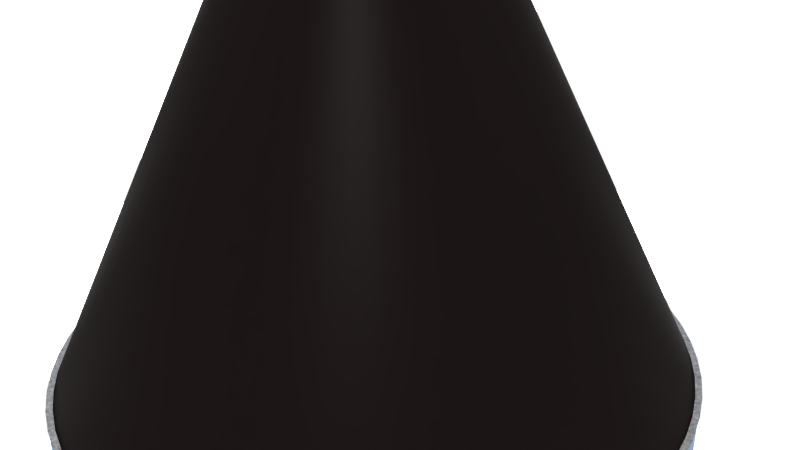 # Source: HydrospringRubber.blend  (saved by Blender 2.72.0; exported with 4.5.12 LTS)
import bpy
from mathutils import Matrix  # noqa: F401  (used for matrix-valued properties, if any)

bpy.ops.wm.read_factory_settings(use_empty=True)
scene = bpy.context.scene
scene.name = 'Scene'

# ---- collections
col_collection_1 = bpy.data.collections.new('Collection 1'); scene.collection.children.link(col_collection_1)

# ---- materials (node trees are filled in below, after node groups)
mat_material_rubber = bpy.data.materials.new('Material.rubber')
mat_material_rubber.alpha_threshold = 0.0
mat_material_rubber.roughness = 0.5
mat_material_roughsteel_000 = bpy.data.materials.new('Material.Roughsteel.000')
mat_material_roughsteel_000.alpha_threshold = 0.0
mat_material_roughsteel_000.roughness = 0.5

# ---- material node trees
mat_material_rubber.use_nodes = True; mat_material_rubber.node_tree.nodes.clear()
_N = mat_material_rubber.node_tree.nodes; _L = mat_material_rubber.node_tree.links
n0 = _N.new('ShaderNodeMixShader'); n0.name = 'Mix Shader.001'; n0.location = (172, 269)
n1 = _N.new('ShaderNodeBsdfSheen'); n1.name = 'Velvet BSDF'; n1.location = (-172, 139)
n1.distribution = 'ASHIKHMIN'
n1.inputs[1].default_value = 1.0
n2 = _N.new('ShaderNodeFresnel'); n2.name = 'Fresnel'; n2.location = (-168, 408)
n2.inputs[0].default_value = 1.52
n3 = _N.new('ShaderNodeOutputMaterial'); n3.name = 'Material Output'; n3.location = (686, 295)
n4 = _N.new('ShaderNodeMixShader'); n4.name = 'Mix Shader'; n4.location = (429, 296)
n5 = _N.new('ShaderNodeBsdfDiffuse'); n5.name = 'Diffuse BSDF'; n5.location = (-176, 287)
n6 = _N.new('ShaderNodeRGB'); n6.name = 'RGB'; n6.location = (-872, 258)
n6.outputs[0].default_value = (0.002738, 0.001627, 0.001627, 1.0)
n7 = _N.new('ShaderNodeBsdfAnisotropic'); n7.name = 'Glossy BSDF'; n7.location = (-157, -64)
n7.distribution = 'BECKMANN'
n7.inputs[1].default_value = 0.3873
n8 = _N.new('ShaderNodeMix'); n8.name = 'Mix'; n8.location = (-432, 29)
n8.data_type = 'RGBA'
n8.inputs[0].default_value = 0.04545
_L.new(n5.outputs[0], n0.inputs[1])
_L.new(n0.outputs[0], n4.inputs[1])
_L.new(n1.outputs[0], n0.inputs[2])
_L.new(n2.outputs[0], n0.inputs[0])
_L.new(n2.outputs[0], n4.inputs[0])
_L.new(n4.outputs[0], n3.inputs[0])
_L.new(n7.outputs[0], n4.inputs[2])
_L.new(n6.outputs[0], n1.inputs[0])
_L.new(n6.outputs[0], n5.inputs[0])
_L.new(n6.outputs[0], n8.inputs[6])
_L.new(n8.outputs[2], n7.inputs[0])
n3.is_active_output = True
mat_material_roughsteel_000.use_nodes = True; mat_material_roughsteel_000.node_tree.nodes.clear()
_N = mat_material_roughsteel_000.node_tree.nodes; _L = mat_material_roughsteel_000.node_tree.links
n0 = _N.new('ShaderNodeBsdfAnisotropic'); n0.name = 'Glossy BSDF.001'; n0.location = (487, 100)
n0.distribution = 'GGX'
n0.inputs[0].default_value = (0.4239, 0.6218, 1.0, 1.0)
n0.inputs[1].default_value = 0.0
n1 = _N.new('ShaderNodeLayerWeight'); n1.name = 'Layer Weight'; n1.location = (468, 471)
n1.inputs[0].default_value = 0.1
n2 = _N.new('ShaderNodeTexCoord'); n2.name = 'Texture Coordinate'; n2.location = (-974, 205)
n3 = _N.new('ShaderNodeTexNoise'); n3.name = 'Noise Texture'; n3.location = (-349, 280)
n3.inputs[2].default_value = 50.0
n3.inputs[3].default_value = 20.0
n4 = _N.new('ShaderNodeMapping'); n4.name = 'Mapping'; n4.location = (-752, 308)
n4.inputs[3].default_value = (1.0, 11.0, 1.0)
n5 = _N.new('ShaderNodeRGBToBW'); n5.name = 'RGB to BW'; n5.location = (-146, 287)
n6 = _N.new('ShaderNodeOutputMaterial'); n6.name = 'Material Output'; n6.location = (887, 293)
n7 = _N.new('ShaderNodeMixShader'); n7.name = 'Mix Shader'; n7.location = (672, 328)
n8 = _N.new('ShaderNodeValToRGB'); n8.name = 'ColorRamp'; n8.location = (92, 381)
n8.color_ramp.interpolation = 'EASE'
while len(n8.color_ramp.elements) > 1: n8.color_ramp.elements.remove(n8.color_ramp.elements[-1])
n8.color_ramp.elements[0].position = 0.0; n8.color_ramp.elements[0].color = (0.0, 0.0, 0.0, 1.0)
_e = n8.color_ramp.elements.new(1.0); _e.color = (0.2182, 0.2182, 0.2182, 1.0)
n9 = _N.new('ShaderNodeBsdfAnisotropic'); n9.name = 'Glossy BSDF'; n9.location = (392, 324)
n9.distribution = 'BECKMANN'
n9.inputs[1].default_value = 0.3162
_L.new(n3.outputs[1], n5.inputs[0])
_L.new(n2.outputs[0], n4.inputs[0])
_L.new(n4.outputs[0], n3.inputs[0])
_L.new(n5.outputs[0], n8.inputs[0])
_L.new(n1.outputs[0], n7.inputs[0])
_L.new(n0.outputs[0], n7.inputs[2])
_L.new(n8.outputs[0], n9.inputs[0])
_L.new(n7.outputs[0], n6.inputs[0])
_L.new(n9.outputs[0], n7.inputs[1])
n6.is_active_output = True

# ---- world
world_world = bpy.data.worlds.new('World'); scene.world = world_world
world_world.use_nodes = True; world_world.node_tree.nodes.clear()
_N = world_world.node_tree.nodes; _L = world_world.node_tree.links
n0 = _N.new('ShaderNodeOutputWorld'); n0.name = 'World Output'; n0.location = (300, 300)
n1 = _N.new('ShaderNodeBackground'); n1.name = 'Background'; n1.location = (10, 300)
n1.inputs[1].default_value = 5.0
n2 = _N.new('ShaderNodeTexChecker'); n2.name = 'Checker Texture'; n2.location = (-180, 300)
_L.new(n1.outputs[0], n0.inputs[0])
_L.new(n2.outputs[0], n1.inputs[0])
n0.is_active_output = True
world_world.color = (0.05088, 0.05088, 0.05088)
world_world.use_sun_shadow = False
world_world.sun_shadow_jitter_overblur = 0.0
world_world.cycles.sampling_method = 'MANUAL'
world_world.cycles.sample_map_resolution = 256

# ---- cameras
cam_camera = bpy.data.cameras.new('Camera')
cam_camera.clip_end = 100.0
cam_camera.lens = 35.0
cam_camera.sensor_width = 32.0
cam_camera.sensor_height = 18.0
cam_camera.ortho_scale = 7.314
cam_camera.dof.focus_distance = 0.0

# ---- meshes
me_nut_001 = bpy.data.meshes.new('Nut.001')
me_nut_001.from_pydata([(0.0, 0.6975, 1.2), (0.1211, 0.6869, 1.2), (0.2386, 0.6554, 1.2), (0.3487, 0.6041, 1.2), (0.4483, 0.5343, 1.2), (0.5343, 0.4483, 1.2), (0.6041, 0.3487, 1.2), (0.6554, 0.2386, 1.2), (0.6869, 0.1211, 1.2), (0.6975, 4.271e-17, 1.2), (0.6869, -0.1211, 1.2), (0.6554, -0.2386, 1.2), (0.6041, -0.3487, 1.2), (0.5343, -0.4483, 1.2), (0.4483, -0.5343, 1.2), (0.3487, -0.6041, 1.2), (0.2386, -0.6554, 1.2), (0.1211, -0.6869, 1.2), (8.542e-17, -0.6975, 1.2), (-0.1211, -0.6869, 1.2), (-0.2386, -0.6554, 1.2), (-0.3487, -0.6041, 1.2), (-0.4483, -0.5343, 1.2), (-0.5343, -0.4483, 1.2), (-0.6041, -0.3487, 1.2), (-0.6554, -0.2386, 1.2), (-0.6869, -0.1211, 1.2), (-0.6975, -1.281e-16, 1.2), (-0.6869, 0.1211, 1.2), (-0.6554, 0.2386, 1.2), (-0.6041, 0.3487, 1.2), (-0.5343, 0.4483, 1.2), (-0.4483, 0.5343, 1.2), (-0.3487, 0.6041, 1.197), (-0.3487, 0.6041, 1.2), (-0.2386, 0.6554, 1.193), (-0.2386, 0.6554, 1.2), (-0.1211, 0.6869, 1.189), (-0.1211, 0.6869, 1.2), (-1.708e-16, 0.6975, 1.185), (0.1206, 0.6842, 1.2), (0.2367, 0.6503, 1.2), (0.3446, 0.5969, 1.2), (0.4413, 0.5259, 1.2), (0.5238, 0.4395, 1.2), (0.5897, 0.3405, 1.2), (0.6373, 0.232, 1.2), (0.6652, 0.1173, 1.2), (0.6727, 4.119e-17, 1.2), (0.6598, -0.1163, 1.2), (0.627, -0.2282, 1.2), (0.5754, -0.3322, 1.2), (0.5069, -0.4253, 1.2), (0.4235, -0.5048, 1.2), (0.3281, -0.5683, 1.2), (0.2235, -0.614, 1.2), (0.113, -0.6408, 1.2), (7.935e-17, -0.6479, 1.2), (-0.112, -0.6353, 1.196), (-0.2197, -0.6037, 1.192), (-0.3198, -0.5539, 1.188), (-0.4094, -0.4879, 1.183), (-0.4858, -0.4076, 1.179), (-0.5468, -0.3157, 1.175), (-0.5907, -0.215, 1.171), (-0.6164, -0.1087, 1.167), (-0.6231, -1.145e-16, 1.163), (-0.6109, 0.1077, 1.158), (-0.5804, 0.2112, 1.154), (-0.5325, 0.3074, 1.15), (-0.4689, 0.3934, 1.146), (-0.3917, 0.4668, 1.142), (-0.3033, 0.5253, 1.138), (-0.2065, 0.5674, 1.133), (-0.1044, 0.5919, 1.129), (-1.465e-16, 0.5983, 1.125), (0.3281, -0.5683, 1.197), (0.2235, -0.614, 1.193), (0.113, -0.6408, 1.189), (7.935e-17, -0.6479, 1.185), (-0.112, -0.6353, 1.181), (-0.2197, -0.6037, 1.177), (-0.3198, -0.5539, 1.173), (-0.4094, -0.4879, 1.168), (-0.4858, -0.4076, 1.164), (-0.5468, -0.3157, 1.16), (-0.5907, -0.215, 1.156), (-0.6164, -0.1087, 1.152), (-0.6231, -1.145e-16, 1.148), (-0.6109, 0.1077, 1.143), (-0.5804, 0.2112, 1.139), (-0.5325, 0.3074, 1.135), (-0.4689, 0.3934, 1.131), (-0.3917, 0.4668, 1.127), (-0.3033, 0.5253, 1.122), (-0.2065, 0.5674, 1.118), (-0.1044, 0.5919, 1.114), (-1.465e-16, 0.5983, 1.11), (0.1211, 0.6869, 1.196), (0.2386, 0.6554, 1.192), (0.3487, 0.6041, 1.188), (0.4483, 0.5343, 1.183), (0.5343, 0.4483, 1.179), (0.6041, 0.3487, 1.175), (0.6554, 0.2386, 1.171), (0.6869, 0.1211, 1.167), (0.6975, 4.271e-17, 1.163), (0.6869, -0.1211, 1.158), (0.6554, -0.2386, 1.154), (0.6041, -0.3487, 1.15), (0.5343, -0.4483, 1.146), (0.4483, -0.5343, 1.142), (0.3487, -0.6041, 1.138), (0.2386, -0.6554, 1.133), (0.1211, -0.6869, 1.129), (8.542e-17, -0.6975, 1.125), (-0.1211, -0.6869, 1.121), (-0.2386, -0.6554, 1.117), (-0.3487, -0.6041, 1.112), (-0.4483, -0.5343, 1.108), (-0.5343, -0.4483, 1.104), (-0.6041, -0.3487, 1.1), (-0.6554, -0.2386, 1.096), (-0.6869, -0.1211, 1.092), (-0.6975, -1.281e-16, 1.087), (-0.6869, 0.1211, 1.083), (-0.6554, 0.2386, 1.079), (-0.6041, 0.3487, 1.075), (-0.5343, 0.4483, 1.071), (-0.4483, 0.5343, 1.067), (-0.3487, 0.6041, 1.062), (-0.2386, 0.6554, 1.058), (-0.1211, 0.6869, 1.054), (-1.708e-16, 0.6975, 1.05), (0.1211, 0.6869, 1.181), (0.2386, 0.6554, 1.177), (0.3487, 0.6041, 1.173), (0.4483, 0.5343, 1.168), (0.5343, 0.4483, 1.164), (0.6041, 0.3487, 1.16), (0.6554, 0.2386, 1.156), (0.6869, 0.1211, 1.152), (0.6975, 4.271e-17, 1.148), (0.6869, -0.1211, 1.143), (0.6554, -0.2386, 1.139), (0.6041, -0.3487, 1.135), (0.5343, -0.4483, 1.131), (0.4483, -0.5343, 1.127), (0.3487, -0.6041, 1.122), (0.2386, -0.6554, 1.118), (0.1211, -0.6869, 1.114), (8.542e-17, -0.6975, 1.11), (-0.1211, -0.6869, 1.106), (-0.2386, -0.6554, 1.102), (-0.3487, -0.6041, 1.097), (-0.4483, -0.5343, 1.093), (-0.5343, -0.4483, 1.089), (-0.6041, -0.3487, 1.085), (-0.6554, -0.2386, 1.081), (-0.6869, -0.1211, 1.077), (-0.6975, -1.281e-16, 1.072), (-0.6869, 0.1211, 1.068), (-0.6554, 0.2386, 1.064), (-0.6041, 0.3487, 1.06), (-0.5343, 0.4483, 1.056), (-0.4483, 0.5343, 1.052), (-0.3487, 0.6041, 1.048), (-0.2386, 0.6554, 1.043), (-0.1211, 0.6869, 1.039), (-1.708e-16, 0.6975, 1.035), (0.1039, 0.5892, 1.121), (0.2046, 0.5622, 1.117), (0.2992, 0.5182, 1.112), (0.3846, 0.4583, 1.108), (0.4583, 0.3846, 1.104), (0.5182, 0.2992, 1.1), (0.5622, 0.2046, 1.096), (0.5892, 0.1039, 1.092), (0.5983, 3.664e-17, 1.087), (0.5892, -0.1039, 1.083), (0.5622, -0.2046, 1.079), (0.5182, -0.2992, 1.075), (0.4583, -0.3846, 1.071), (0.3846, -0.4583, 1.067), (0.2992, -0.5182, 1.062), (0.2046, -0.5622, 1.058), (0.1039, -0.5892, 1.054), (7.327e-17, -0.5983, 1.05), (-0.1039, -0.5892, 1.046), (-0.2046, -0.5622, 1.042), (-0.2992, -0.5182, 1.038), (-0.3846, -0.4583, 1.033), (-0.4583, -0.3846, 1.029), (-0.5182, -0.2992, 1.025), (-0.5622, -0.2046, 1.021), (-0.5892, -0.1039, 1.017), (-0.5983, -1.099e-16, 1.013), (-0.5892, 0.1039, 1.008), (-0.5622, 0.2046, 1.004), (-0.5182, 0.2992, 1.0), (-0.4583, 0.3846, 0.9958), (-0.3846, 0.4583, 0.9917), (-0.2992, 0.5182, 0.9875), (-0.2046, 0.5622, 0.9833), (-0.1039, 0.5892, 0.9792), (-1.465e-16, 0.5983, 0.975), (0.1039, 0.5892, 1.106), (0.2046, 0.5622, 1.102), (0.2992, 0.5182, 1.097), (0.3846, 0.4583, 1.093), (0.4583, 0.3846, 1.089), (0.5182, 0.2992, 1.085), (0.5622, 0.2046, 1.081), (0.5892, 0.1039, 1.077), (0.5983, 3.664e-17, 1.072), (0.5892, -0.1039, 1.068), (0.5622, -0.2046, 1.064), (0.5182, -0.2992, 1.06), (0.4583, -0.3846, 1.056), (0.3846, -0.4583, 1.052), (0.2992, -0.5182, 1.048), (0.2046, -0.5622, 1.043), (0.1039, -0.5892, 1.039), (7.327e-17, -0.5983, 1.035), (-0.1039, -0.5892, 1.031), (-0.2046, -0.5622, 1.027), (-0.2992, -0.5182, 1.023), (-0.3846, -0.4583, 1.018), (-0.4583, -0.3846, 1.014), (-0.5182, -0.2992, 1.01), (-0.5622, -0.2046, 1.006), (-0.5892, -0.1039, 1.002), (-0.5983, -1.099e-16, 0.9975), (-0.5892, 0.1039, 0.9933), (-0.5622, 0.2046, 0.9892), (-0.5182, 0.2992, 0.985), (-0.4583, 0.3846, 0.9808), (-0.3846, 0.4583, 0.9767), (-0.2992, 0.5182, 0.9725), (-0.2046, 0.5622, 0.9683), (-0.1039, 0.5892, 0.9642), (-1.465e-16, 0.5983, 0.96), (0.1211, 0.6869, 1.046), (0.2386, 0.6554, 1.042), (0.3487, 0.6041, 1.038), (0.4483, 0.5343, 1.033), (0.5343, 0.4483, 1.029), (0.6041, 0.3487, 1.025), (0.6554, 0.2386, 1.021), (0.6869, 0.1211, 1.017), (0.6975, 4.271e-17, 1.013), (0.6869, -0.1211, 1.008), (0.6554, -0.2386, 1.004), (0.6041, -0.3487, 1.0), (0.5343, -0.4483, 0.9958), (0.4483, -0.5343, 0.9917), (0.3487, -0.6041, 0.9875), (0.2386, -0.6554, 0.9833), (0.1211, -0.6869, 0.9792), (8.542e-17, -0.6975, 0.975), (-0.1211, -0.6869, 0.9708), (-0.2386, -0.6554, 0.9667), (-0.3487, -0.6041, 0.9625), (-0.4483, -0.5343, 0.9583), (-0.5343, -0.4483, 0.9542), (-0.6041, -0.3487, 0.95), (-0.6554, -0.2386, 0.9458), (-0.6869, -0.1211, 0.9417), (-0.6975, -1.281e-16, 0.9375), (-0.6869, 0.1211, 0.9333), (-0.6554, 0.2386, 0.9292), (-0.6041, 0.3487, 0.925), (-0.5343, 0.4483, 0.9208), (-0.4483, 0.5343, 0.9167), (-0.3487, 0.6041, 0.9125), (-0.2386, 0.6554, 0.9083), (-0.1211, 0.6869, 0.9042), (-1.708e-16, 0.6975, 0.9), (0.1211, 0.6869, 1.031), (0.2386, 0.6554, 1.027), (0.3487, 0.6041, 1.023), (0.4483, 0.5343, 1.018), (0.5343, 0.4483, 1.014), (0.6041, 0.3487, 1.01), (0.6554, 0.2386, 1.006), (0.6869, 0.1211, 1.002), (0.6975, 4.271e-17, 0.9975), (0.6869, -0.1211, 0.9933), (0.6554, -0.2386, 0.9892), (0.6041, -0.3487, 0.985), (0.5343, -0.4483, 0.9808), (0.4483, -0.5343, 0.9767), (0.3487, -0.6041, 0.9725), (0.2386, -0.6554, 0.9683), (0.1211, -0.6869, 0.9642), (8.542e-17, -0.6975, 0.96), (-0.1211, -0.6869, 0.9558), (-0.2386, -0.6554, 0.9517), (-0.3487, -0.6041, 0.9475), (-0.4483, -0.5343, 0.9433), (-0.5343, -0.4483, 0.9392), (-0.6041, -0.3487, 0.935), (-0.6554, -0.2386, 0.9308), (-0.6869, -0.1211, 0.9267), (-0.6975, -1.281e-16, 0.9225), (-0.6869, 0.1211, 0.9183), (-0.6554, 0.2386, 0.9142), (-0.6041, 0.3487, 0.91), (-0.5343, 0.4483, 0.9058), (-0.4483, 0.5343, 0.9017), (-0.3487, 0.6041, 0.8975), (-0.2386, 0.6554, 0.8933), (-0.1211, 0.6869, 0.8892), (-1.708e-16, 0.6975, 0.885), (0.1039, 0.5892, 0.9708), (0.2046, 0.5622, 0.9667), (0.2992, 0.5182, 0.9625), (0.3846, 0.4583, 0.9583), (0.4583, 0.3846, 0.9542), (0.5182, 0.2992, 0.95), (0.5622, 0.2046, 0.9458), (0.5892, 0.1039, 0.9417), (0.5983, 3.664e-17, 0.9375), (0.5892, -0.1039, 0.9333), (0.5622, -0.2046, 0.9292), (0.5182, -0.2992, 0.925), (0.4583, -0.3846, 0.9208), (0.3846, -0.4583, 0.9167), (0.2992, -0.5182, 0.9125), (0.2046, -0.5622, 0.9083), (0.1039, -0.5892, 0.9042), (7.327e-17, -0.5983, 0.9), (-0.1039, -0.5892, 0.8958), (-0.2046, -0.5622, 0.8917), (-0.2992, -0.5182, 0.8875), (-0.3846, -0.4583, 0.8833), (-0.4583, -0.3846, 0.8792), (-0.5182, -0.2992, 0.875), (-0.5622, -0.2046, 0.8708), (-0.5892, -0.1039, 0.8667), (-0.5983, -1.099e-16, 0.8625), (-0.5892, 0.1039, 0.8583), (-0.5622, 0.2046, 0.8542), (-0.5182, 0.2992, 0.85), (-0.4583, 0.3846, 0.8458), (-0.3846, 0.4583, 0.8417), (-0.2992, 0.5182, 0.8375), (-0.2046, 0.5622, 0.8333), (-0.1039, 0.5892, 0.8292), (-1.465e-16, 0.5983, 0.825), (0.1039, 0.5892, 0.9558), (0.2046, 0.5622, 0.9517), (0.2992, 0.5182, 0.9475), (0.3846, 0.4583, 0.9433), (0.4583, 0.3846, 0.9392), (0.5182, 0.2992, 0.935), (0.5622, 0.2046, 0.9308), (0.5892, 0.1039, 0.9267), (0.5983, 3.664e-17, 0.9225), (0.5892, -0.1039, 0.9183), (0.5622, -0.2046, 0.9142), (0.5182, -0.2992, 0.91), (0.4583, -0.3846, 0.9058), (0.3846, -0.4583, 0.9017), (0.2992, -0.5182, 0.8975), (0.2046, -0.5622, 0.8933), (0.1039, -0.5892, 0.8892), (7.327e-17, -0.5983, 0.885), (-0.1039, -0.5892, 0.8808), (-0.2046, -0.5622, 0.8767), (-0.2992, -0.5182, 0.8725), (-0.3846, -0.4583, 0.8683), (-0.4583, -0.3846, 0.8642), (-0.5182, -0.2992, 0.86), (-0.5622, -0.2046, 0.8558), (-0.5892, -0.1039, 0.8517), (-0.5983, -1.099e-16, 0.8475), (-0.5892, 0.1039, 0.8433), (-0.5622, 0.2046, 0.8392), (-0.5182, 0.2992, 0.835), (-0.4583, 0.3846, 0.8308), (-0.3846, 0.4583, 0.8267), (-0.2992, 0.5182, 0.8225), (-0.2046, 0.5622, 0.8183), (-0.1039, 0.5892, 0.8142), (-1.465e-16, 0.5983, 0.81), (0.1211, 0.6869, 0.8958), (0.2386, 0.6554, 0.8917), (0.3487, 0.6041, 0.8875), (0.4483, 0.5343, 0.8833), (0.5343, 0.4483, 0.8792), (0.6041, 0.3487, 0.875), (0.6554, 0.2386, 0.8708), (0.6869, 0.1211, 0.8667), (0.6975, 4.271e-17, 0.8625), (0.6869, -0.1211, 0.8583), (0.6554, -0.2386, 0.8542), (0.6041, -0.3487, 0.85), (0.5343, -0.4483, 0.8458), (0.4483, -0.5343, 0.8417), (0.3487, -0.6041, 0.8375), (0.2386, -0.6554, 0.8333), (0.1211, -0.6869, 0.8292), (8.542e-17, -0.6975, 0.825), (-0.1211, -0.6869, 0.8208), (-0.2386, -0.6554, 0.8167), (-0.3487, -0.6041, 0.8125), (-0.4483, -0.5343, 0.8083), (-0.5343, -0.4483, 0.8042), (-0.6041, -0.3487, 0.8), (-0.6554, -0.2386, 0.7958), (-0.6869, -0.1211, 0.7917), (-0.6975, -1.281e-16, 0.7875), (-0.6869, 0.1211, 0.7833), (-0.6554, 0.2386, 0.7792), (-0.6041, 0.3487, 0.775), (-0.5343, 0.4483, 0.7708), (-0.4483, 0.5343, 0.7667), (-0.3487, 0.6041, 0.7625), (-0.2386, 0.6554, 0.7583), (-0.1211, 0.6869, 0.7542), (-1.708e-16, 0.6975, 0.75), (0.1211, 0.6869, 0.8808), (0.2386, 0.6554, 0.8767), (0.3487, 0.6041, 0.8725), (0.4483, 0.5343, 0.8683), (0.5343, 0.4483, 0.8642), (0.6041, 0.3487, 0.86), (0.6554, 0.2386, 0.8558), (0.6869, 0.1211, 0.8517), (0.6975, 4.271e-17, 0.8475), (0.6869, -0.1211, 0.8433), (0.6554, -0.2386, 0.8392), (0.6041, -0.3487, 0.835), (0.5343, -0.4483, 0.8308), (0.4483, -0.5343, 0.8267), (0.3487, -0.6041, 0.8225), (0.2386, -0.6554, 0.8183), (0.1211, -0.6869, 0.8142), (8.542e-17, -0.6975, 0.81), (-0.1211, -0.6869, 0.8058), (-0.2386, -0.6554, 0.8017), (-0.3487, -0.6041, 0.7975), (-0.4483, -0.5343, 0.7933), (-0.5343, -0.4483, 0.7892), (-0.6041, -0.3487, 0.785), (-0.6554, -0.2386, 0.7808), (-0.6869, -0.1211, 0.7767), (-0.6975, -1.281e-16, 0.7725), (-0.6869, 0.1211, 0.7683), (-0.6554, 0.2386, 0.7642), (-0.6041, 0.3487, 0.76), (-0.5343, 0.4483, 0.7558), (-0.4483, 0.5343, 0.7517), (-0.3487, 0.6041, 0.7475), (-0.2386, 0.6554, 0.7433), (-0.1211, 0.6869, 0.7392), (-1.708e-16, 0.6975, 0.735), (0.1039, 0.5892, 0.8208), (0.2046, 0.5622, 0.8167), (0.2992, 0.5182, 0.8125), (0.3846, 0.4583, 0.8083), (0.4583, 0.3846, 0.8042), (0.5182, 0.2992, 0.8), (0.5622, 0.2046, 0.7958), (0.5892, 0.1039, 0.7917), (0.5983, 3.664e-17, 0.7875), (0.5892, -0.1039, 0.7833), (0.5622, -0.2046, 0.7792), (0.5182, -0.2992, 0.775), (0.4583, -0.3846, 0.7708), (0.3846, -0.4583, 0.7667), (0.2992, -0.5182, 0.7625), (0.2046, -0.5622, 0.7583), (0.1039, -0.5892, 0.7542), (7.327e-17, -0.5983, 0.75), (-0.1039, -0.5892, 0.7458), (-0.2046, -0.5622, 0.7417), (-0.2992, -0.5182, 0.7375), (-0.3846, -0.4583, 0.7333), (-0.4583, -0.3846, 0.7292), (-0.5182, -0.2992, 0.725), (-0.5622, -0.2046, 0.7208), (-0.5892, -0.1039, 0.7167), (-0.5983, -1.099e-16, 0.7125), (-0.5892, 0.1039, 0.7083), (-0.5622, 0.2046, 0.7042), (-0.5182, 0.2992, 0.7), (-0.4583, 0.3846, 0.6958), (-0.3846, 0.4583, 0.6917), (-0.2992, 0.5182, 0.6875), (-0.2046, 0.5622, 0.6833), (-0.1039, 0.5892, 0.6792), (-1.465e-16, 0.5983, 0.675), (0.1039, 0.5892, 0.8058), (0.2046, 0.5622, 0.8017), (0.2992, 0.5182, 0.7975), (0.3846, 0.4583, 0.7933), (0.4583, 0.3846, 0.7892), (0.5182, 0.2992, 0.785), (0.5622, 0.2046, 0.7808), (0.5892, 0.1039, 0.7767), (0.5983, 3.664e-17, 0.7725), (0.5892, -0.1039, 0.7683), (0.5622, -0.2046, 0.7642), (0.5182, -0.2992, 0.76), (0.4583, -0.3846, 0.7558), (0.3846, -0.4583, 0.7517), (0.2992, -0.5182, 0.7475), (0.2046, -0.5622, 0.7433), (0.1039, -0.5892, 0.7392), (7.327e-17, -0.5983, 0.735), (-0.1039, -0.5892, 0.7308), (-0.2046, -0.5622, 0.7267), (-0.2992, -0.5182, 0.7225), (-0.3846, -0.4583, 0.7183), (-0.4583, -0.3846, 0.7142), (-0.5182, -0.2992, 0.71), (-0.5622, -0.2046, 0.7058), (-0.5892, -0.1039, 0.7017), (-0.5983, -1.099e-16, 0.6975), (-0.5892, 0.1039, 0.6933), (-0.5622, 0.2046, 0.6892), (-0.5182, 0.2992, 0.685), (-0.4583, 0.3846, 0.6808), (-0.3846, 0.4583, 0.6767), (-0.2992, 0.5182, 0.6725), (-0.2046, 0.5622, 0.6683), (-0.1039, 0.5892, 0.6642), (-1.465e-16, 0.5983, 0.66), (0.1211, 0.6869, 0.7458), (0.2386, 0.6554, 0.7417), (0.3487, 0.6041, 0.7375), (0.4483, 0.5343, 0.7333), (0.5343, 0.4483, 0.7292), (0.6041, 0.3487, 0.725), (0.6554, 0.2386, 0.7208), (0.6869, 0.1211, 0.7167), (0.6975, 4.271e-17, 0.7125), (0.6869, -0.1211, 0.7083), (0.6554, -0.2386, 0.7042), (0.6041, -0.3487, 0.7), (0.5343, -0.4483, 0.6958), (0.4483, -0.5343, 0.6917), (0.3487, -0.6041, 0.6875), (0.2386, -0.6554, 0.6833), (0.1211, -0.6869, 0.6792), (8.542e-17, -0.6975, 0.675), (-0.1211, -0.6869, 0.6708), (-0.2386, -0.6554, 0.6667), (-0.3487, -0.6041, 0.6625), (-0.4483, -0.5343, 0.6583), (-0.5343, -0.4483, 0.6542), (-0.6041, -0.3487, 0.65), (-0.6554, -0.2386, 0.6458), (-0.6869, -0.1211, 0.6417), (-0.6975, -1.281e-16, 0.6375), (-0.6869, 0.1211, 0.6333), (-0.6554, 0.2386, 0.6292), (-0.6041, 0.3487, 0.625), (-0.5343, 0.4483, 0.6208), (-0.4483, 0.5343, 0.6167), (-0.3487, 0.6041, 0.6125), (-0.2386, 0.6554, 0.6083), (-0.1211, 0.6869, 0.6042), (-1.708e-16, 0.6975, 0.6), (0.1211, 0.6869, 0.7308), (0.2386, 0.6554, 0.7267), (0.3487, 0.6041, 0.7225), (0.4483, 0.5343, 0.7183), (0.5343, 0.4483, 0.7142), (0.6041, 0.3487, 0.71), (0.6554, 0.2386, 0.7058), (0.6869, 0.1211, 0.7017), (0.6975, 4.271e-17, 0.6975), (0.6869, -0.1211, 0.6933), (0.6554, -0.2386, 0.6892), (0.6041, -0.3487, 0.685), (0.5343, -0.4483, 0.6808), (0.4483, -0.5343, 0.6767), (0.3487, -0.6041, 0.6725), (0.2386, -0.6554, 0.6683), (0.1211, -0.6869, 0.6642), (8.542e-17, -0.6975, 0.66), (-0.1211, -0.6869, 0.6558), (-0.2386, -0.6554, 0.6517), (-0.3487, -0.6041, 0.6475), (-0.4483, -0.5343, 0.6433), (-0.5343, -0.4483, 0.6392), (-0.6041, -0.3487, 0.635), (-0.6554, -0.2386, 0.6308), (-0.6869, -0.1211, 0.6267), (-0.6975, -1.281e-16, 0.6225), (-0.6869, 0.1211, 0.6183), (-0.6554, 0.2386, 0.6142), (-0.6041, 0.3487, 0.61), (-0.5343, 0.4483, 0.6058), (-0.4483, 0.5343, 0.6017), (-0.3487, 0.6041, 0.5975), (-0.2386, 0.6554, 0.5933), (-0.1211, 0.6869, 0.5892), (-1.708e-16, 0.6975, 0.585), (0.1039, 0.5892, 0.6708), (0.2046, 0.5622, 0.6667), (0.2992, 0.5182, 0.6625), (0.3846, 0.4583, 0.6583), (0.4583, 0.3846, 0.6542), (0.5182, 0.2992, 0.65), (0.5622, 0.2046, 0.6458), (0.5892, 0.1039, 0.6417), (0.5983, 3.664e-17, 0.6375), (0.5892, -0.1039, 0.6333), (0.5622, -0.2046, 0.6292), (0.5182, -0.2992, 0.625), (0.4583, -0.3846, 0.6208), (0.3846, -0.4583, 0.6167), (0.2992, -0.5182, 0.6125), (0.2046, -0.5622, 0.6083), (0.1039, -0.5892, 0.6042), (7.327e-17, -0.5983, 0.6), (-0.1039, -0.5892, 0.5958), (-0.2046, -0.5622, 0.5917), (-0.2992, -0.5182, 0.5875), (-0.3846, -0.4583, 0.5833), (-0.4583, -0.3846, 0.5792), (-0.5182, -0.2992, 0.575), (-0.5622, -0.2046, 0.5708), (-0.5892, -0.1039, 0.5667), (-0.5983, -1.099e-16, 0.5625), (-0.5892, 0.1039, 0.5583), (-0.5622, 0.2046, 0.5542), (-0.5182, 0.2992, 0.55), (-0.4583, 0.3846, 0.5458), (-0.3846, 0.4583, 0.5417), (-0.2992, 0.5182, 0.5375), (-0.2046, 0.5622, 0.5333), (-0.1039, 0.5892, 0.5292), (-1.465e-16, 0.5983, 0.525), (0.1039, 0.5892, 0.6558), (0.2046, 0.5622, 0.6517), (0.2992, 0.5182, 0.6475), (0.3846, 0.4583, 0.6433), (0.4583, 0.3846, 0.6392), (0.5182, 0.2992, 0.635), (0.5622, 0.2046, 0.6308), (0.5892, 0.1039, 0.6267), (0.5983, 3.664e-17, 0.6225), (0.5892, -0.1039, 0.6183), (0.5622, -0.2046, 0.6142), (0.5182, -0.2992, 0.61), (0.4583, -0.3846, 0.6058), (0.3846, -0.4583, 0.6017), (0.2992, -0.5182, 0.5975), (0.2046, -0.5622, 0.5933), (0.1039, -0.5892, 0.5892), (7.327e-17, -0.5983, 0.585), (-0.1039, -0.5892, 0.5808), (-0.2046, -0.5622, 0.5767), (-0.2992, -0.5182, 0.5725), (-0.3846, -0.4583, 0.5683), (-0.4583, -0.3846, 0.5642), (-0.5182, -0.2992, 0.56), (-0.5622, -0.2046, 0.5558), (-0.5892, -0.1039, 0.5517), (-0.5983, -1.099e-16, 0.5475), (-0.5892, 0.1039, 0.5433), (-0.5622, 0.2046, 0.5392), (-0.5182, 0.2992, 0.535), (-0.4583, 0.3846, 0.5308), (-0.3846, 0.4583, 0.5267), (-0.2992, 0.5182, 0.5225), (-0.2046, 0.5622, 0.5183), (-0.1039, 0.5892, 0.5142), (-1.465e-16, 0.5983, 0.51), (0.1211, 0.6869, 0.5958), (0.2386, 0.6554, 0.5917), (0.3487, 0.6041, 0.5875), (0.4483, 0.5343, 0.5833), (0.5343, 0.4483, 0.5792), (0.6041, 0.3487, 0.575), (0.6554, 0.2386, 0.5708), (0.6869, 0.1211, 0.5667), (0.6975, 4.271e-17, 0.5625), (0.6869, -0.1211, 0.5583), (0.6554, -0.2386, 0.5542), (0.6041, -0.3487, 0.55), (0.5343, -0.4483, 0.5458), (0.4483, -0.5343, 0.5417), (0.3487, -0.6041, 0.5375), (0.2386, -0.6554, 0.5333), (0.1211, -0.6869, 0.5292), (8.542e-17, -0.6975, 0.525), (-0.1211, -0.6869, 0.5208), (-0.2386, -0.6554, 0.5167), (-0.3487, -0.6041, 0.5125), (-0.4483, -0.5343, 0.5083), (-0.5343, -0.4483, 0.5042), (-0.6041, -0.3487, 0.5), (-0.6554, -0.2386, 0.4958), (-0.6869, -0.1211, 0.4917), (-0.6975, -1.281e-16, 0.4875), (-0.6869, 0.1211, 0.4833), (-0.6554, 0.2386, 0.4792), (-0.6041, 0.3487, 0.475), (-0.5343, 0.4483, 0.4708), (-0.4483, 0.5343, 0.4667), (-0.3487, 0.6041, 0.4625), (-0.2386, 0.6554, 0.4583), (-0.1211, 0.6869, 0.4542), (-1.708e-16, 0.6975, 0.45), (0.1211, 0.6869, 0.5808), (0.2386, 0.6554, 0.5767), (0.3487, 0.6041, 0.5725), (0.4483, 0.5343, 0.5683), (0.5343, 0.4483, 0.5642), (0.6041, 0.3487, 0.56), (0.6554, 0.2386, 0.5558), (0.6869, 0.1211, 0.5517), (0.6975, 4.271e-17, 0.5475), (0.6869, -0.1211, 0.5433), (0.6554, -0.2386, 0.5392), (0.6041, -0.3487, 0.535), (0.5343, -0.4483, 0.5308), (0.4483, -0.5343, 0.5267), (0.3487, -0.6041, 0.5225), (0.2386, -0.6554, 0.5183), (0.1211, -0.6869, 0.5142), (8.542e-17, -0.6975, 0.51), (-0.1211, -0.6869, 0.5058), (-0.2386, -0.6554, 0.5017), (-0.3487, -0.6041, 0.4975), (-0.4483, -0.5343, 0.4933), (-0.5343, -0.4483, 0.4892), (-0.6041, -0.3487, 0.485), (-0.6554, -0.2386, 0.4808), (-0.6869, -0.1211, 0.4767), (-0.6975, -1.281e-16, 0.4725), (-0.6869, 0.1211, 0.4683), (-0.6554, 0.2386, 0.4642), (-0.6041, 0.3487, 0.46), (-0.5343, 0.4483, 0.4558), (-0.4483, 0.5343, 0.4517), (-0.3487, 0.6041, 0.4475), (-0.2386, 0.6554, 0.4433), (-0.1211, 0.6869, 0.4392), (-1.708e-16, 0.6975, 0.435), (0.1039, 0.5892, 0.5208), (0.2046, 0.5622, 0.5167), (0.2992, 0.5182, 0.5125), (0.3846, 0.4583, 0.5083), (0.4583, 0.3846, 0.5042), (0.5182, 0.2992, 0.5), (0.5622, 0.2046, 0.4958), (0.5892, 0.1039, 0.4917), (0.5983, 3.664e-17, 0.4875), (0.5892, -0.1039, 0.4833), (0.5622, -0.2046, 0.4792), (0.5182, -0.2992, 0.475), (0.4583, -0.3846, 0.4708), (0.3846, -0.4583, 0.4667), (0.2992, -0.5182, 0.4625), (0.2046, -0.5622, 0.4583), (0.1039, -0.5892, 0.4542), (7.327e-17, -0.5983, 0.45), (-0.1039, -0.5892, 0.4458), (-0.2046, -0.5622, 0.4417), (-0.2992, -0.5182, 0.4375), (-0.3846, -0.4583, 0.4333), (-0.4583, -0.3846, 0.4292), (-0.5182, -0.2992, 0.425), (-0.5622, -0.2046, 0.4208), (-0.5892, -0.1039, 0.4167), (-0.5983, -1.099e-16, 0.4125), (-0.5892, 0.1039, 0.4083), (-0.5622, 0.2046, 0.4042), (-0.5182, 0.2992, 0.4), (-0.4583, 0.3846, 0.3958), (-0.3846, 0.4583, 0.3917), (-0.2992, 0.5182, 0.3875), (-0.2046, 0.5622, 0.3833), (-0.1039, 0.5892, 0.3792), (-1.465e-16, 0.5983, 0.375), (0.1039, 0.5892, 0.5058), (0.2046, 0.5622, 0.5017), (0.2992, 0.5182, 0.4975), (0.3846, 0.4583, 0.4933), (0.4583, 0.3846, 0.4892), (0.5182, 0.2992, 0.485), (0.5622, 0.2046, 0.4808), (0.5892, 0.1039, 0.4767), (0.5983, 3.664e-17, 0.4725), (0.5892, -0.1039, 0.4683), (0.5622, -0.2046, 0.4642), (0.5182, -0.2992, 0.46), (0.4583, -0.3846, 0.4558), (0.3846, -0.4583, 0.4517), (0.2992, -0.5182, 0.4475), (0.2046, -0.5622, 0.4433), (0.1039, -0.5892, 0.4392), (7.327e-17, -0.5983, 0.435), (-0.1039, -0.5892, 0.4308), (-0.2046, -0.5622, 0.4267), (-0.2992, -0.5182, 0.4225), (-0.3846, -0.4583, 0.4183), (-0.4583, -0.3846, 0.4142), (-0.5182, -0.2992, 0.41), (-0.5622, -0.2046, 0.4058), (-0.5892, -0.1039, 0.4017), (-0.5983, -1.099e-16, 0.3975), (-0.5892, 0.1039, 0.3933), (-0.5622, 0.2046, 0.3892), (-0.5182, 0.2992, 0.385), (-0.4583, 0.3846, 0.3808), (-0.3846, 0.4583, 0.3767), (-0.2992, 0.5182, 0.3725), (-0.2046, 0.5622, 0.3683), (-0.1039, 0.5892, 0.3642), (-1.465e-16, 0.5983, 0.36), (0.1211, 0.6869, 0.4458), (0.2386, 0.6554, 0.4417), (0.3487, 0.6041, 0.4375), (0.4483, 0.5343, 0.4333), (0.5343, 0.4483, 0.4292), (0.6041, 0.3487, 0.425), (0.6554, 0.2386, 0.4208), (0.6869, 0.1211, 0.4167), (0.6975, 4.271e-17, 0.4125), (0.6869, -0.1211, 0.4083), (0.6554, -0.2386, 0.4042), (0.6041, -0.3487, 0.4), (0.5343, -0.4483, 0.3958), (0.4483, -0.5343, 0.3917), (0.3487, -0.6041, 0.3875), (0.2386, -0.6554, 0.3833), (0.1211, -0.6869, 0.3792), (8.542e-17, -0.6975, 0.375), (-0.1211, -0.6869, 0.3708), (-0.2386, -0.6554, 0.3667), (-0.3487, -0.6041, 0.3625), (-0.4483, -0.5343, 0.3583), (-0.5343, -0.4483, 0.3542), (-0.6041, -0.3487, 0.35), (-0.6554, -0.2386, 0.3458), (-0.6869, -0.1211, 0.3417), (-0.6975, -1.281e-16, 0.3375), (-0.6869, 0.1211, 0.3333), (-0.6554, 0.2386, 0.3292), (-0.6041, 0.3487, 0.325), (-0.5343, 0.4483, 0.3208), (-0.4483, 0.5343, 0.3167), (-0.3487, 0.6041, 0.3125), (-0.2386, 0.6554, 0.3083), (-0.1211, 0.6869, 0.3042), (-1.708e-16, 0.6975, 0.3), (0.1211, 0.6869, 0.4308), (0.2386, 0.6554, 0.4267), (0.3487, 0.6041, 0.4225), (0.4483, 0.5343, 0.4183), (0.5343, 0.4483, 0.4142), (0.6041, 0.3487, 0.41), (0.6554, 0.2386, 0.4058), (0.6869, 0.1211, 0.4017), (0.6975, 4.271e-17, 0.3975), (0.6869, -0.1211, 0.3933), (0.6554, -0.2386, 0.3892), (0.6041, -0.3487, 0.385), (0.5343, -0.4483, 0.3808), (0.4483, -0.5343, 0.3767), (0.3487, -0.6041, 0.3725), (0.2386, -0.6554, 0.3683), (0.1211, -0.6869, 0.3642), (8.542e-17, -0.6975, 0.36), (-0.1211, -0.6869, 0.3558), (-0.2386, -0.6554, 0.3517), (-0.3487, -0.6041, 0.3475), (-0.4483, -0.5343, 0.3433), (-0.5343, -0.4483, 0.3392), (-0.6041, -0.3487, 0.335), (-0.6554, -0.2386, 0.3308), (-0.6869, -0.1211, 0.3267), (-0.6975, -1.281e-16, 0.3225), (-0.6869, 0.1211, 0.3183), (-0.6554, 0.2386, 0.3142), (-0.6041, 0.3487, 0.31), (-0.5343, 0.4483, 0.3058), (-0.4483, 0.5343, 0.3017), (-0.3487, 0.6041, 0.2975), (-0.2386, 0.6554, 0.2933), (-0.1211, 0.6869, 0.2892), (-1.708e-16, 0.6975, 0.285), (0.1039, 0.5892, 0.3708), (0.2046, 0.5622, 0.3667), (0.2992, 0.5182, 0.3625), (0.3846, 0.4583, 0.3583), (0.4583, 0.3846, 0.3542), (0.5182, 0.2992, 0.35), (0.5622, 0.2046, 0.3458), (0.5892, 0.1039, 0.3417), (0.5983, 3.664e-17, 0.3375), (0.5892, -0.1039, 0.3333), (0.5622, -0.2046, 0.3292), (0.5182, -0.2992, 0.325), (0.4583, -0.3846, 0.3208), (0.3846, -0.4583, 0.3167), (0.2992, -0.5182, 0.3125), (0.2046, -0.5622, 0.3083), (0.1039, -0.5892, 0.3042), (7.327e-17, -0.5983, 0.3), (-0.1039, -0.5892, 0.2958), (-0.2046, -0.5622, 0.2917), (-0.2992, -0.5182, 0.2875), (-0.3846, -0.4583, 0.2833), (-0.4583, -0.3846, 0.2792), (-0.5182, -0.2992, 0.275), (-0.5622, -0.2046, 0.2708), (-0.5892, -0.1039, 0.2667), (-0.5983, -1.099e-16, 0.2625), (-0.5892, 0.1039, 0.2583), (-0.5622, 0.2046, 0.2542), (-0.5182, 0.2992, 0.25), (-0.4583, 0.3846, 0.2458), (-0.3846, 0.4583, 0.2417), (-0.2992, 0.5182, 0.2375), (-0.2046, 0.5622, 0.2333), (-0.1039, 0.5892, 0.2292), (-1.465e-16, 0.5983, 0.225), (0.1039, 0.5892, 0.3558), (0.2046, 0.5622, 0.3517), (0.2992, 0.5182, 0.3475), (0.3846, 0.4583, 0.3433), (0.4583, 0.3846, 0.3392), (0.5182, 0.2992, 0.335), (0.5622, 0.2046, 0.3308), (0.5892, 0.1039, 0.3267), (0.5983, 3.664e-17, 0.3225), (0.5892, -0.1039, 0.3183), (0.5622, -0.2046, 0.3142), (0.5182, -0.2992, 0.31), (0.4583, -0.3846, 0.3058), (0.3846, -0.4583, 0.3017), (0.2992, -0.5182, 0.2975), (0.2046, -0.5622, 0.2933), (0.1039, -0.5892, 0.2892), (7.327e-17, -0.5983, 0.285), (-0.1039, -0.5892, 0.2808), (-0.2046, -0.5622, 0.2767), (-0.2992, -0.5182, 0.2725), (-0.3846, -0.4583, 0.2683), (-0.4583, -0.3846, 0.2642), (-0.5182, -0.2992, 0.26), (-0.5622, -0.2046, 0.2558), (-0.5892, -0.1039, 0.2517), (-0.5983, -1.099e-16, 0.2475), (-0.5892, 0.1039, 0.2433), (-0.5622, 0.2046, 0.2392), (-0.5182, 0.2992, 0.235), (-0.4583, 0.3846, 0.2308), (-0.3846, 0.4583, 0.2267), (-0.2992, 0.5182, 0.2225), (-0.2046, 0.5622, 0.2183), (-0.1039, 0.5892, 0.2142), (-1.465e-16, 0.5983, 0.21), (0.1211, 0.6869, 0.2958), (0.2386, 0.6554, 0.2917), (0.3487, 0.6041, 0.2875), (0.4483, 0.5343, 0.2833), (0.5343, 0.4483, 0.2792), (0.6041, 0.3487, 0.275), (0.6554, 0.2386, 0.2708), (0.6869, 0.1211, 0.2667), (0.6975, 4.271e-17, 0.2625), (0.6869, -0.1211, 0.2583), (0.6554, -0.2386, 0.2542), (0.6041, -0.3487, 0.25), (0.5343, -0.4483, 0.2458), (0.4483, -0.5343, 0.2417), (0.3487, -0.6041, 0.2375), (0.2386, -0.6554, 0.2333), (0.1211, -0.6869, 0.2292), (8.542e-17, -0.6975, 0.225), (-0.1211, -0.6869, 0.2208), (-0.2386, -0.6554, 0.2167), (-0.3487, -0.6041, 0.2125), (-0.4483, -0.5343, 0.2083), (-0.5343, -0.4483, 0.2042), (-0.6041, -0.3487, 0.2), (-0.6554, -0.2386, 0.1958), (-0.6869, -0.1211, 0.1917), (-0.6975, -1.281e-16, 0.1875), (-0.6869, 0.1211, 0.1833), (-0.6554, 0.2386, 0.1792), (-0.6041, 0.3487, 0.175), (-0.5343, 0.4483, 0.1708), (-0.4483, 0.5343, 0.1667), (-0.3487, 0.6041, 0.1625), (-0.2386, 0.6554, 0.1583), (-0.1211, 0.6869, 0.1542), (-1.708e-16, 0.6975, 0.15), (0.1211, 0.6869, 0.2808), (0.2386, 0.6554, 0.2767), (0.3487, 0.6041, 0.2725), (0.4483, 0.5343, 0.2683), (0.5343, 0.4483, 0.2642), (0.6041, 0.3487, 0.26), (0.6554, 0.2386, 0.2558), (0.6869, 0.1211, 0.2517), (0.6975, 4.271e-17, 0.2475), (0.6869, -0.1211, 0.2433), (0.6554, -0.2386, 0.2392), (0.6041, -0.3487, 0.235), (0.5343, -0.4483, 0.2308), (0.4483, -0.5343, 0.2267), (0.3487, -0.6041, 0.2225), (0.2386, -0.6554, 0.2183), (0.1211, -0.6869, 0.2142), (8.542e-17, -0.6975, 0.21), (-0.1211, -0.6869, 0.2058), (-0.2386, -0.6554, 0.2017), (-0.3487, -0.6041, 0.1975), (-0.4483, -0.5343, 0.1933), (-0.5343, -0.4483, 0.1892), (-0.6041, -0.3487, 0.185), (-0.6554, -0.2386, 0.1808), (-0.6869, -0.1211, 0.1767), (-0.6975, -1.281e-16, 0.1725), (-0.6869, 0.1211, 0.1683), (-0.6554, 0.2386, 0.1642), (-0.6041, 0.3487, 0.16), (-0.5343, 0.4483, 0.1558), (-0.4483, 0.5343, 0.1517), (-0.3487, 0.6041, 0.1475), (-0.2386, 0.6554, 0.1433), (-0.1211, 0.6869, 0.1392), (-1.708e-16, 0.6975, 0.135), (0.1039, 0.5892, 0.2208), (0.2046, 0.5622, 0.2167), (0.2992, 0.5182, 0.2125), (0.3846, 0.4583, 0.2083), (0.4583, 0.3846, 0.2042), (0.5182, 0.2992, 0.2), (0.5622, 0.2046, 0.1958), (0.5892, 0.1039, 0.1917), (0.5983, 3.664e-17, 0.1875), (0.5892, -0.1039, 0.1833), (0.5622, -0.2046, 0.1792), (0.5182, -0.2992, 0.175), (0.4583, -0.3846, 0.1708), (0.3846, -0.4583, 0.1667), (0.2992, -0.5182, 0.1625), (0.2046, -0.5622, 0.1583), (0.1039, -0.5892, 0.1542), (7.327e-17, -0.5983, 0.15), (-0.1039, -0.5892, 0.1458), (-0.2046, -0.5622, 0.1417), (-0.2992, -0.5182, 0.1375), (-0.3846, -0.4583, 0.1333), (-0.4583, -0.3846, 0.1292), (-0.5182, -0.2992, 0.125), (-0.5622, -0.2046, 0.1208), (-0.5892, -0.1039, 0.1167), (-0.5983, -1.099e-16, 0.1125), (-0.5892, 0.1039, 0.1083), (-0.5622, 0.2046, 0.1042), (-0.5182, 0.2992, 0.1), (-0.4583, 0.3846, 0.09583), (-0.3846, 0.4583, 0.09167), (-0.2992, 0.5182, 0.0875), (-0.2046, 0.5622, 0.08333), (-0.1039, 0.5892, 0.07917), (-1.465e-16, 0.5983, 0.075), (0.1039, 0.5892, 0.2058), (0.2046, 0.5622, 0.2017), (0.2992, 0.5182, 0.1975), (0.3846, 0.4583, 0.1933), (0.4583, 0.3846, 0.1892), (0.5182, 0.2992, 0.185), (0.5622, 0.2046, 0.1808), (0.5892, 0.1039, 0.1767), (0.5983, 3.664e-17, 0.1725), (0.5892, -0.1039, 0.1683), (0.5622, -0.2046, 0.1642), (0.5182, -0.2992, 0.16), (0.4583, -0.3846, 0.1558), (0.3846, -0.4583, 0.1517), (0.2992, -0.5182, 0.1475), (0.2046, -0.5622, 0.1433), (0.1039, -0.5892, 0.1392), (7.327e-17, -0.5983, 0.135), (-0.1039, -0.5892, 0.1308), (-0.2046, -0.5622, 0.1267), (-0.2992, -0.5182, 0.1225), (-0.3846, -0.4583, 0.1183), (-0.4583, -0.3846, 0.1142), (-0.5182, -0.2992, 0.11), (-0.5622, -0.2046, 0.1058), (-0.5892, -0.1039, 0.1017), (-0.5983, -1.099e-16, 0.0975), (-0.5892, 0.1039, 0.09333), (-0.5622, 0.2046, 0.08917), (-0.5182, 0.2992, 0.085), (-0.4583, 0.3846, 0.08083), (-0.3846, 0.4583, 0.07667), (-0.2992, 0.5182, 0.0725), (-0.2046, 0.5622, 0.06833), (-0.1039, 0.5892, 0.06417), (-1.465e-16, 0.5983, 0.06), (0.1211, 0.6869, 0.1458), (0.2386, 0.6554, 0.1417), (0.3487, 0.6041, 0.1375), (0.4483, 0.5343, 0.1333), (0.5343, 0.4483, 0.1292), (0.6041, 0.3487, 0.125), (0.6554, 0.2386, 0.1208), (0.6869, 0.1211, 0.1167), (0.6975, 4.271e-17, 0.1125), (0.6869, -0.1211, 0.1083), (0.6554, -0.2386, 0.1042), (0.6041, -0.3487, 0.1), (0.5343, -0.4483, 0.09583), (0.4483, -0.5343, 0.09167), (0.3487, -0.6041, 0.0875), (0.2386, -0.6554, 0.08333), (0.1211, -0.6869, 0.07917), (8.542e-17, -0.6975, 0.075), (-0.1211, -0.6869, 0.07083), (-0.2386, -0.6554, 0.06667), (-0.3487, -0.6041, 0.0625), (-0.4483, -0.5343, 0.05833), (-0.5343, -0.4483, 0.05417), (-0.6041, -0.3487, 0.05), (-0.6554, -0.2386, 0.04583), (-0.6869, -0.1211, 0.04167), (-0.6975, -1.281e-16, 0.0375), (-0.6869, 0.1211, 0.03333), (-0.6554, 0.2386, 0.02917), (-0.6041, 0.3487, 0.025), (-0.5343, 0.4483, 0.02083), (-0.4483, 0.5343, 0.01667), (-0.3487, 0.6041, 0.0125), (-0.2386, 0.6554, 0.008333), (-0.1211, 0.6869, 0.004167), (-1.708e-16, 0.6975, 0.0), (0.1211, 0.6869, 0.1308), (0.2386, 0.6554, 0.1267), (0.3487, 0.6041, 0.1225), (0.4483, 0.5343, 0.1183), (0.5343, 0.4483, 0.1142), (0.6041, 0.3487, 0.11), (0.6554, 0.2386, 0.1058), (0.6869, 0.1211, 0.1017), (0.6975, 4.271e-17, 0.0975), (0.6869, -0.1211, 0.09333), (0.6554, -0.2386, 0.08917), (0.6041, -0.3487, 0.085), (0.5343, -0.4483, 0.08083), (0.4483, -0.5343, 0.07667), (0.3487, -0.6041, 0.0725), (0.2386, -0.6554, 0.06833), (0.1211, -0.6869, 0.06417), (8.542e-17, -0.6975, 0.06), (-0.1211, -0.6869, 0.05583), (-0.2386, -0.6554, 0.05167), (-0.3487, -0.6041, 0.0475), (-0.4483, -0.5343, 0.04333), (-0.5343, -0.4483, 0.03917), (-0.6041, -0.3487, 0.035), (-0.6554, -0.2386, 0.03083), (-0.6869, -0.1211, 0.02667), (-0.6975, -1.281e-16, 0.0225), (-0.6869, 0.1211, 0.01833), (-0.6554, 0.2386, 0.01417), (-0.6041, 0.3487, 0.01), (-0.5343, 0.4483, 0.005833), (-0.4483, 0.5343, 0.001667), (-0.3487, 0.6041, 0.0), (-0.2386, 0.6554, 0.0), (-0.1211, 0.6869, 0.0), (0.1044, 0.5919, 0.07083), (0.2065, 0.5674, 0.06667), (0.3033, 0.5253, 0.0625), (0.3917, 0.4668, 0.05833), (0.4689, 0.3934, 0.05417), (0.5325, 0.3074, 0.05), (0.5804, 0.2112, 0.04583), (0.6109, 0.1077, 0.04167), (0.6231, 3.815e-17, 0.0375), (0.6164, -0.1087, 0.03333), (0.5907, -0.215, 0.02917), (0.5468, -0.3157, 0.025), (0.4858, -0.4076, 0.02083), (0.4094, -0.4879, 0.01667), (0.3198, -0.5539, 0.0125), (0.2197, -0.6037, 0.008333), (0.112, -0.6353, 0.004167), (7.935e-17, -0.6479, 0.0), (-0.113, -0.6408, 0.0), (-0.2235, -0.614, 0.0), (-0.3281, -0.5683, 0.0), (-0.4235, -0.5048, 0.0), (-0.5069, -0.4253, 0.0), (-0.5754, -0.3322, 0.0), (-0.627, -0.2282, 0.0), (-0.6598, -0.1163, 0.0), (-0.6727, -1.236e-16, 0.0), (-0.6652, 0.1173, 0.0), (-0.6373, 0.232, 0.0), (-0.5897, 0.3405, 0.0), (-0.5238, 0.4395, 0.0), (-0.4413, 0.5259, 0.0), (-0.3446, 0.5969, 0.0), (-0.2367, 0.6503, 0.0), (-0.1206, 0.6842, 0.0), (0.1044, 0.5919, 0.05583), (0.2065, 0.5674, 0.05167), (0.3033, 0.5253, 0.0475), (0.3917, 0.4668, 0.04333), (0.4689, 0.3934, 0.03917), (0.5325, 0.3074, 0.035), (0.5804, 0.2112, 0.03083), (0.6109, 0.1077, 0.02667), (0.6231, 3.815e-17, 0.0225), (0.6164, -0.1087, 0.01833), (0.5907, -0.215, 0.01417), (0.5468, -0.3157, 0.01), (0.4858, -0.4076, 0.005833), (0.4094, -0.4879, 0.001667), (0.3198, -0.5539, 0.0), (0.2197, -0.6037, 0.0), (0.112, -0.6353, 0.0), (0.1211, 0.6869, 0.0), (0.2386, 0.6554, 0.0), (0.3487, 0.6041, 0.0), (0.4483, 0.5343, 0.0), (0.5343, 0.4483, 0.0), (0.6041, 0.3487, 0.0), (0.6554, 0.2386, 0.0), (0.6869, 0.1211, 0.0), (0.6975, 4.271e-17, 0.0), (0.6869, -0.1211, 0.0), (0.6554, -0.2386, 0.0), (0.6041, -0.3487, 0.0), (0.5343, -0.4483, 0.0), (0.4483, -0.5343, 0.0), (0.3487, -0.6041, 0.0), (0.2386, -0.6554, 0.0), (0.1211, -0.6869, 0.0), (8.542e-17, -0.6975, 0.0), (-0.1211, -0.6869, 0.0), (-0.2386, -0.6554, 0.0), (-0.3487, -0.6041, 0.0), (-0.4483, -0.5343, 0.0), (-0.5343, -0.4483, 0.0), (-0.6041, -0.3487, 0.0), (-0.6554, -0.2386, 0.0), (-0.6869, -0.1211, 0.0), (-0.6975, -1.281e-16, 0.0), (-0.6869, 0.1211, 0.0), (-0.6554, 0.2386, 0.0), (-0.6041, 0.3487, 0.0), (-0.5343, 0.4483, 0.0), (-0.4483, 0.5343, 0.0), (0.1641, 0.9306, 1.2), (0.0, 0.945, 1.2), (0.3232, 0.888, 1.2), (0.4725, 0.8184, 1.2), (0.1675, 0.95, 1.18), (0.0, 0.95, 1.195), (0.3458, 0.95, 1.134), (0.5485, 0.95, 1.048), (0.1675, 0.95, 1.048), (0.0, 0.95, 1.048), (0.3458, 0.95, 1.048), (0.1675, 0.95, 0.6), (0.0, 0.95, 0.6), (0.3458, 0.95, 0.6), (0.5485, 0.95, 0.6), (0.0, 0.945, 0.0), (0.1641, 0.9306, 0.0), (0.3232, 0.888, 0.0), (0.4725, 0.8184, 0.0), (0.0, 0.95, 0.005), (0.1675, 0.95, 0.01966), (0.3458, 0.95, 0.06597), (0.5485, 0.95, 0.152), (0.0, 0.95, 0.152), (0.1675, 0.95, 0.152), (0.3458, 0.95, 0.152), (-0.1641, 0.9306, 1.2), (-0.3232, 0.888, 1.2), (-0.4725, 0.8184, 1.2), (-0.1675, 0.95, 1.18), (-0.3458, 0.95, 1.134), (-0.5485, 0.95, 1.048), (-0.1675, 0.95, 1.048), (-0.3458, 0.95, 1.048), (-0.1675, 0.95, 0.6), (-0.3458, 0.95, 0.6), (-0.5485, 0.95, 0.6), (-0.1641, 0.9306, 0.0), (-0.3232, 0.888, 0.0), (-0.4725, 0.8184, 0.0), (-0.1675, 0.95, 0.01966), (-0.3458, 0.95, 0.06597), (-0.5485, 0.95, 0.152), (-0.1675, 0.95, 0.152), (-0.3458, 0.95, 0.152), (-0.7239, 0.6074, 1.2), (-0.8184, 0.4725, 1.2), (-0.6074, 0.7239, 1.2), (-0.739, 0.6201, 1.18), (-0.8227, 0.475, 1.195), (-0.6498, 0.7744, 1.134), (-0.739, 0.6201, 1.048), (-0.8227, 0.475, 1.048), (-0.6498, 0.7744, 1.048), (-0.739, 0.6201, 0.6), (-0.8227, 0.475, 0.6), (-0.6498, 0.7744, 0.6), (-0.8184, 0.4725, 0.0), (-0.7239, 0.6074, 0.0), (-0.6074, 0.7239, 0.0), (-0.8227, 0.475, 0.005), (-0.739, 0.6201, 0.01966), (-0.6498, 0.7744, 0.06597), (-0.8227, 0.475, 0.152), (-0.739, 0.6201, 0.152), (-0.6498, 0.7744, 0.152), (-0.888, 0.3232, 1.2), (-0.9306, 0.1641, 1.2), (-0.945, -4.768e-08, 1.2), (-0.9065, 0.3299, 1.18), (-0.9956, 0.1756, 1.134), (-1.097, -4.768e-08, 1.048), (-0.9065, 0.3299, 1.048), (-0.9956, 0.1756, 1.048), (-0.9065, 0.3299, 0.6), (-0.9956, 0.1756, 0.6), (-1.097, -4.768e-08, 0.6), (-0.888, 0.3232, 0.0), (-0.9306, 0.1641, 0.0), (-0.945, -4.768e-08, 0.0), (-0.9065, 0.3299, 0.01966), (-0.9956, 0.1756, 0.06597), (-1.097, -4.768e-08, 0.152), (-0.9065, 0.3299, 0.152), (-0.9956, 0.1756, 0.152), (-0.888, -0.3232, 1.2), (-0.8184, -0.4725, 1.2), (-0.9306, -0.1641, 1.2), (-0.9065, -0.3299, 1.18), (-0.8227, -0.475, 1.195), (-0.9956, -0.1756, 1.134), (-0.9065, -0.3299, 1.048), (-0.8227, -0.475, 1.048), (-0.9956, -0.1756, 1.048), (-0.9065, -0.3299, 0.6), (-0.8227, -0.475, 0.6), (-0.9956, -0.1756, 0.6), (-0.8184, -0.4725, 0.0), (-0.888, -0.3232, 0.0), (-0.9306, -0.1641, 0.0), (-0.8227, -0.475, 0.005), (-0.9065, -0.3299, 0.01966), (-0.9956, -0.1756, 0.06597), (-0.8227, -0.475, 0.152), (-0.9065, -0.3299, 0.152), (-0.9956, -0.1756, 0.152), (-0.7239, -0.6074, 1.2), (-0.6074, -0.7239, 1.2), (-0.4725, -0.8184, 1.2), (-0.739, -0.6201, 1.18), (-0.6498, -0.7744, 1.134), (-0.5485, -0.95, 1.048), (-0.739, -0.6201, 1.048), (-0.6498, -0.7744, 1.048), (-0.739, -0.6201, 0.6), (-0.6498, -0.7744, 0.6), (-0.5485, -0.95, 0.6), (-0.7239, -0.6074, 0.0), (-0.6074, -0.7239, 0.0), (-0.4725, -0.8184, 0.0), (-0.739, -0.6201, 0.01966), (-0.6498, -0.7744, 0.06597), (-0.5485, -0.95, 0.152), (-0.739, -0.6201, 0.152), (-0.6498, -0.7744, 0.152), (-0.1641, -0.9306, 1.2), (-8.261e-08, -0.945, 1.2), (-0.3232, -0.888, 1.2), (-0.1675, -0.95, 1.18), (-8.305e-08, -0.95, 1.195), (-0.3458, -0.95, 1.134), (-0.1675, -0.95, 1.048), (-8.305e-08, -0.95, 1.048), (-0.3458, -0.95, 1.048), (-0.1675, -0.95, 0.6), (-8.305e-08, -0.95, 0.6), (-0.3458, -0.95, 0.6), (-8.261e-08, -0.945, 0.0), (-0.1641, -0.9306, 0.0), (-0.3232, -0.888, 0.0), (-8.305e-08, -0.95, 0.005), (-0.1675, -0.95, 0.01966), (-0.3458, -0.95, 0.06597), (-8.305e-08, -0.95, 0.152), (-0.1675, -0.95, 0.152), (-0.3458, -0.95, 0.152), (0.1641, -0.9306, 1.2), (0.3232, -0.888, 1.2), (0.4725, -0.8184, 1.2), (0.1675, -0.95, 1.18), (0.3458, -0.95, 1.134), (0.5485, -0.95, 1.048), (0.1675, -0.95, 1.048), (0.3458, -0.95, 1.048), (0.1675, -0.95, 0.6), (0.3458, -0.95, 0.6), (0.5485, -0.95, 0.6), (0.1641, -0.9306, 0.0), (0.3232, -0.888, 0.0), (0.4725, -0.8184, 0.0), (0.1675, -0.95, 0.01966), (0.3458, -0.95, 0.06597), (0.5485, -0.95, 0.152), (0.1675, -0.95, 0.152), (0.3458, -0.95, 0.152), (0.7239, -0.6074, 1.2), (0.8184, -0.4725, 1.2), (0.6074, -0.7239, 1.2), (0.739, -0.6201, 1.18), (0.8227, -0.475, 1.195), (0.6498, -0.7744, 1.134), (0.739, -0.6201, 1.048), (0.8227, -0.475, 1.048), (0.6498, -0.7744, 1.048), (0.739, -0.6201, 0.6), (0.8227, -0.475, 0.6), (0.6498, -0.7744, 0.6), (0.8184, -0.4725, 0.0), (0.7239, -0.6074, 0.0), (0.6074, -0.7239, 0.0), (0.8227, -0.475, 0.005), (0.739, -0.6201, 0.01966), (0.6498, -0.7744, 0.06597), (0.8227, -0.475, 0.152), (0.739, -0.6201, 0.152), (0.6498, -0.7744, 0.152), (0.888, -0.3232, 1.2), (0.9306, -0.1641, 1.2), (0.945, 1.907e-07, 1.2), (0.9065, -0.3299, 1.18), (0.9956, -0.1756, 1.134), (1.097, 1.907e-07, 1.048), (0.9065, -0.3299, 1.048), (0.9956, -0.1756, 1.048), (0.9065, -0.3299, 0.6), (0.9956, -0.1756, 0.6), (1.097, 1.907e-07, 0.6), (0.888, -0.3232, 0.0), (0.9306, -0.1641, 0.0), (0.945, 1.907e-07, 0.0), (0.9065, -0.3299, 0.01966), (0.9956, -0.1756, 0.06597), (1.097, 1.907e-07, 0.152), (0.9065, -0.3299, 0.152), (0.9956, -0.1756, 0.152), (0.888, 0.3232, 1.2), (0.8184, 0.4725, 1.2), (0.9306, 0.1641, 1.2), (0.9065, 0.3299, 1.18), (0.8227, 0.475, 1.195), (0.9956, 0.1756, 1.134), (0.9065, 0.3299, 1.048), (0.8227, 0.475, 1.048), (0.9956, 0.1756, 1.048), (0.9065, 0.3299, 0.6), (0.8227, 0.475, 0.6), (0.9956, 0.1756, 0.6), (0.8184, 0.4725, 0.0), (0.888, 0.3232, 0.0), (0.9306, 0.1641, 0.0), (0.8227, 0.475, 0.005), (0.9065, 0.3299, 0.01966), (0.9956, 0.1756, 0.06597), (0.8227, 0.475, 0.152), (0.9065, 0.3299, 0.152), (0.9956, 0.1756, 0.152), (0.7239, 0.6074, 1.2), (0.6074, 0.7239, 1.2), (0.739, 0.6201, 1.18), (0.6498, 0.7744, 1.134), (0.739, 0.6201, 1.048), (0.6498, 0.7744, 1.048), (0.739, 0.6201, 0.6), (0.6498, 0.7744, 0.6), (0.7239, 0.6074, 0.0), (0.6074, 0.7239, 0.0), (0.739, 0.6201, 0.01966), (0.6498, 0.7744, 0.06597), (0.739, 0.6201, 0.152), (0.6498, 0.7744, 0.152)], [], [(32, 33, 34), (34, 33, 35, 36), (36, 35, 37, 38), (38, 37, 39, 0), (0, 40, 1), (1, 40, 41, 2), (2, 41, 42, 3), (3, 42, 43, 4), (4, 43, 44, 5), (5, 44, 45, 6), (6, 45, 46, 7), (7, 46, 47, 8), (8, 47, 48, 9), (9, 48, 49, 10), (10, 49, 50, 11), (11, 50, 51, 12), (12, 51, 52, 13), (13, 52, 53, 14), (14, 53, 54, 15), (15, 54, 55, 16), (16, 55, 56, 17), (17, 56, 57, 18), (18, 57, 58, 19), (19, 58, 59, 20), (20, 59, 60, 21), (21, 60, 61, 22), (22, 61, 62, 23), (23, 62, 63, 24), (24, 63, 64, 25), (25, 64, 65, 26), (26, 65, 66, 27), (27, 66, 67, 28), (28, 67, 68, 29), (29, 68, 69, 30), (30, 69, 70, 31), (31, 70, 71, 32), (32, 71, 72, 33), (33, 72, 73, 35), (35, 73, 74, 37), (37, 74, 75, 39), (53, 76, 54), (54, 76, 77, 55), (55, 77, 78, 56), (56, 78, 79, 57), (57, 79, 80, 58), (58, 80, 81, 59), (59, 81, 82, 60), (60, 82, 83, 61), (61, 83, 84, 62), (62, 84, 85, 63), (63, 85, 86, 64), (64, 86, 87, 65), (65, 87, 88, 66), (66, 88, 89, 67), (67, 89, 90, 68), (68, 90, 91, 69), (69, 91, 92, 70), (70, 92, 93, 71), (71, 93, 94, 72), (72, 94, 95, 73), (73, 95, 96, 74), (74, 96, 97, 75), (0, 98, 40), (40, 98, 99, 41), (41, 99, 100, 42), (42, 100, 101, 43), (43, 101, 102, 44), (44, 102, 103, 45), (45, 103, 104, 46), (46, 104, 105, 47), (47, 105, 106, 48), (48, 106, 107, 49), (49, 107, 108, 50), (50, 108, 109, 51), (51, 109, 110, 52), (52, 110, 111, 53), (53, 111, 112, 76), (76, 112, 113, 77), (77, 113, 114, 78), (78, 114, 115, 79), (79, 115, 116, 80), (80, 116, 117, 81), (81, 117, 118, 82), (82, 118, 119, 83), (83, 119, 120, 84), (84, 120, 121, 85), (85, 121, 122, 86), (86, 122, 123, 87), (87, 123, 124, 88), (88, 124, 125, 89), (89, 125, 126, 90), (90, 126, 127, 91), (91, 127, 128, 92), (92, 128, 129, 93), (93, 129, 130, 94), (94, 130, 131, 95), (95, 131, 132, 96), (96, 132, 133, 97), (0, 39, 134, 98), (98, 134, 135, 99), (99, 135, 136, 100), (100, 136, 137, 101), (101, 137, 138, 102), (102, 138, 139, 103), (103, 139, 140, 104), (104, 140, 141, 105), (105, 141, 142, 106), (106, 142, 143, 107), (107, 143, 144, 108), (108, 144, 145, 109), (109, 145, 146, 110), (110, 146, 147, 111), (111, 147, 148, 112), (112, 148, 149, 113), (113, 149, 150, 114), (114, 150, 151, 115), (115, 151, 152, 116), (116, 152, 153, 117), (117, 153, 154, 118), (118, 154, 155, 119), (119, 155, 156, 120), (120, 156, 157, 121), (121, 157, 158, 122), (122, 158, 159, 123), (123, 159, 160, 124), (124, 160, 161, 125), (125, 161, 162, 126), (126, 162, 163, 127), (127, 163, 164, 128), (128, 164, 165, 129), (129, 165, 166, 130), (130, 166, 167, 131), (131, 167, 168, 132), (132, 168, 169, 133), (39, 75, 170, 134), (134, 170, 171, 135), (135, 171, 172, 136), (136, 172, 173, 137), (137, 173, 174, 138), (138, 174, 175, 139), (139, 175, 176, 140), (140, 176, 177, 141), (141, 177, 178, 142), (142, 178, 179, 143), (143, 179, 180, 144), (144, 180, 181, 145), (145, 181, 182, 146), (146, 182, 183, 147), (147, 183, 184, 148), (148, 184, 185, 149), (149, 185, 186, 150), (150, 186, 187, 151), (151, 187, 188, 152), (152, 188, 189, 153), (153, 189, 190, 154), (154, 190, 191, 155), (155, 191, 192, 156), (156, 192, 193, 157), (157, 193, 194, 158), (158, 194, 195, 159), (159, 195, 196, 160), (160, 196, 197, 161), (161, 197, 198, 162), (162, 198, 199, 163), (163, 199, 200, 164), (164, 200, 201, 165), (165, 201, 202, 166), (166, 202, 203, 167), (167, 203, 204, 168), (168, 204, 205, 169), (75, 97, 206, 170), (170, 206, 207, 171), (171, 207, 208, 172), (172, 208, 209, 173), (173, 209, 210, 174), (174, 210, 211, 175), (175, 211, 212, 176), (176, 212, 213, 177), (177, 213, 214, 178), (178, 214, 215, 179), (179, 215, 216, 180), (180, 216, 217, 181), (181, 217, 218, 182), (182, 218, 219, 183), (183, 219, 220, 184), (184, 220, 221, 185), (185, 221, 222, 186), (186, 222, 223, 187), (187, 223, 224, 188), (188, 224, 225, 189), (189, 225, 226, 190), (190, 226, 227, 191), (191, 227, 228, 192), (192, 228, 229, 193), (193, 229, 230, 194), (194, 230, 231, 195), (195, 231, 232, 196), (196, 232, 233, 197), (197, 233, 234, 198), (198, 234, 235, 199), (199, 235, 236, 200), (200, 236, 237, 201), (201, 237, 238, 202), (202, 238, 239, 203), (203, 239, 240, 204), (204, 240, 241, 205), (97, 133, 242, 206), (206, 242, 243, 207), (207, 243, 244, 208), (208, 244, 245, 209), (209, 245, 246, 210), (210, 246, 247, 211), (211, 247, 248, 212), (212, 248, 249, 213), (213, 249, 250, 214), (214, 250, 251, 215), (215, 251, 252, 216), (216, 252, 253, 217), (217, 253, 254, 218), (218, 254, 255, 219), (219, 255, 256, 220), (220, 256, 257, 221), (221, 257, 258, 222), (222, 258, 259, 223), (223, 259, 260, 224), (224, 260, 261, 225), (225, 261, 262, 226), (226, 262, 263, 227), (227, 263, 264, 228), (228, 264, 265, 229), (229, 265, 266, 230), (230, 266, 267, 231), (231, 267, 268, 232), (232, 268, 269, 233), (233, 269, 270, 234), (234, 270, 271, 235), (235, 271, 272, 236), (236, 272, 273, 237), (237, 273, 274, 238), (238, 274, 275, 239), (239, 275, 276, 240), (240, 276, 277, 241), (133, 169, 278, 242), (242, 278, 279, 243), (243, 279, 280, 244), (244, 280, 281, 245), (245, 281, 282, 246), (246, 282, 283, 247), (247, 283, 284, 248), (248, 284, 285, 249), (249, 285, 286, 250), (250, 286, 287, 251), (251, 287, 288, 252), (252, 288, 289, 253), (253, 289, 290, 254), (254, 290, 291, 255), (255, 291, 292, 256), (256, 292, 293, 257), (257, 293, 294, 258), (258, 294, 295, 259), (259, 295, 296, 260), (260, 296, 297, 261), (261, 297, 298, 262), (262, 298, 299, 263), (263, 299, 300, 264), (264, 300, 301, 265), (265, 301, 302, 266), (266, 302, 303, 267), (267, 303, 304, 268), (268, 304, 305, 269), (269, 305, 306, 270), (270, 306, 307, 271), (271, 307, 308, 272), (272, 308, 309, 273), (273, 309, 310, 274), (274, 310, 311, 275), (275, 311, 312, 276), (276, 312, 313, 277), (169, 205, 314, 278), (278, 314, 315, 279), (279, 315, 316, 280), (280, 316, 317, 281), (281, 317, 318, 282), (282, 318, 319, 283), (283, 319, 320, 284), (284, 320, 321, 285), (285, 321, 322, 286), (286, 322, 323, 287), (287, 323, 324, 288), (288, 324, 325, 289), (289, 325, 326, 290), (290, 326, 327, 291), (291, 327, 328, 292), (292, 328, 329, 293), (293, 329, 330, 294), (294, 330, 331, 295), (295, 331, 332, 296), (296, 332, 333, 297), (297, 333, 334, 298), (298, 334, 335, 299), (299, 335, 336, 300), (300, 336, 337, 301), (301, 337, 338, 302), (302, 338, 339, 303), (303, 339, 340, 304), (304, 340, 341, 305), (305, 341, 342, 306), (306, 342, 343, 307), (307, 343, 344, 308), (308, 344, 345, 309), (309, 345, 346, 310), (310, 346, 347, 311), (311, 347, 348, 312), (312, 348, 349, 313), (205, 241, 350, 314), (314, 350, 351, 315), (315, 351, 352, 316), (316, 352, 353, 317), (317, 353, 354, 318), (318, 354, 355, 319), (319, 355, 356, 320), (320, 356, 357, 321), (321, 357, 358, 322), (322, 358, 359, 323), (323, 359, 360, 324), (324, 360, 361, 325), (325, 361, 362, 326), (326, 362, 363, 327), (327, 363, 364, 328), (328, 364, 365, 329), (329, 365, 366, 330), (330, 366, 367, 331), (331, 367, 368, 332), (332, 368, 369, 333), (333, 369, 370, 334), (334, 370, 371, 335), (335, 371, 372, 336), (336, 372, 373, 337), (337, 373, 374, 338), (338, 374, 375, 339), (339, 375, 376, 340), (340, 376, 377, 341), (341, 377, 378, 342), (342, 378, 379, 343), (343, 379, 380, 344), (344, 380, 381, 345), (345, 381, 382, 346), (346, 382, 383, 347), (347, 383, 384, 348), (348, 384, 385, 349), (241, 277, 386, 350), (350, 386, 387, 351), (351, 387, 388, 352), (352, 388, 389, 353), (353, 389, 390, 354), (354, 390, 391, 355), (355, 391, 392, 356), (356, 392, 393, 357), (357, 393, 394, 358), (358, 394, 395, 359), (359, 395, 396, 360), (360, 396, 397, 361), (361, 397, 398, 362), (362, 398, 399, 363), (363, 399, 400, 364), (364, 400, 401, 365), (365, 401, 402, 366), (366, 402, 403, 367), (367, 403, 404, 368), (368, 404, 405, 369), (369, 405, 406, 370), (370, 406, 407, 371), (371, 407, 408, 372), (372, 408, 409, 373), (373, 409, 410, 374), (374, 410, 411, 375), (375, 411, 412, 376), (376, 412, 413, 377), (377, 413, 414, 378), (378, 414, 415, 379), (379, 415, 416, 380), (380, 416, 417, 381), (381, 417, 418, 382), (382, 418, 419, 383), (383, 419, 420, 384), (384, 420, 421, 385), (277, 313, 422, 386), (386, 422, 423, 387), (387, 423, 424, 388), (388, 424, 425, 389), (389, 425, 426, 390), (390, 426, 427, 391), (391, 427, 428, 392), (392, 428, 429, 393), (393, 429, 430, 394), (394, 430, 431, 395), (395, 431, 432, 396), (396, 432, 433, 397), (397, 433, 434, 398), (398, 434, 435, 399), (399, 435, 436, 400), (400, 436, 437, 401), (401, 437, 438, 402), (402, 438, 439, 403), (403, 439, 440, 404), (404, 440, 441, 405), (405, 441, 442, 406), (406, 442, 443, 407), (407, 443, 444, 408), (408, 444, 445, 409), (409, 445, 446, 410), (410, 446, 447, 411), (411, 447, 448, 412), (412, 448, 449, 413), (413, 449, 450, 414), (414, 450, 451, 415), (415, 451, 452, 416), (416, 452, 453, 417), (417, 453, 454, 418), (418, 454, 455, 419), (419, 455, 456, 420), (420, 456, 457, 421), (313, 349, 458, 422), (422, 458, 459, 423), (423, 459, 460, 424), (424, 460, 461, 425), (425, 461, 462, 426), (426, 462, 463, 427), (427, 463, 464, 428), (428, 464, 465, 429), (429, 465, 466, 430), (430, 466, 467, 431), (431, 467, 468, 432), (432, 468, 469, 433), (433, 469, 470, 434), (434, 470, 471, 435), (435, 471, 472, 436), (436, 472, 473, 437), (437, 473, 474, 438), (438, 474, 475, 439), (439, 475, 476, 440), (440, 476, 477, 441), (441, 477, 478, 442), (442, 478, 479, 443), (443, 479, 480, 444), (444, 480, 481, 445), (445, 481, 482, 446), (446, 482, 483, 447), (447, 483, 484, 448), (448, 484, 485, 449), (449, 485, 486, 450), (450, 486, 487, 451), (451, 487, 488, 452), (452, 488, 489, 453), (453, 489, 490, 454), (454, 490, 491, 455), (455, 491, 492, 456), (456, 492, 493, 457), (349, 385, 494, 458), (458, 494, 495, 459), (459, 495, 496, 460), (460, 496, 497, 461), (461, 497, 498, 462), (462, 498, 499, 463), (463, 499, 500, 464), (464, 500, 501, 465), (465, 501, 502, 466), (466, 502, 503, 467), (467, 503, 504, 468), (468, 504, 505, 469), (469, 505, 506, 470), (470, 506, 507, 471), (471, 507, 508, 472), (472, 508, 509, 473), (473, 509, 510, 474), (474, 510, 511, 475), (475, 511, 512, 476), (476, 512, 513, 477), (477, 513, 514, 478), (478, 514, 515, 479), (479, 515, 516, 480), (480, 516, 517, 481), (481, 517, 518, 482), (482, 518, 519, 483), (483, 519, 520, 484), (484, 520, 521, 485), (485, 521, 522, 486), (486, 522, 523, 487), (487, 523, 524, 488), (488, 524, 525, 489), (489, 525, 526, 490), (490, 526, 527, 491), (491, 527, 528, 492), (492, 528, 529, 493), (385, 421, 530, 494), (494, 530, 531, 495), (495, 531, 532, 496), (496, 532, 533, 497), (497, 533, 534, 498), (498, 534, 535, 499), (499, 535, 536, 500), (500, 536, 537, 501), (501, 537, 538, 502), (502, 538, 539, 503), (503, 539, 540, 504), (504, 540, 541, 505), (505, 541, 542, 506), (506, 542, 543, 507), (507, 543, 544, 508), (508, 544, 545, 509), (509, 545, 546, 510), (510, 546, 547, 511), (511, 547, 548, 512), (512, 548, 549, 513), (513, 549, 550, 514), (514, 550, 551, 515), (515, 551, 552, 516), (516, 552, 553, 517), (517, 553, 554, 518), (518, 554, 555, 519), (519, 555, 556, 520), (520, 556, 557, 521), (521, 557, 558, 522), (522, 558, 559, 523), (523, 559, 560, 524), (524, 560, 561, 525), (525, 561, 562, 526), (526, 562, 563, 527), (527, 563, 564, 528), (528, 564, 565, 529), (421, 457, 566, 530), (530, 566, 567, 531), (531, 567, 568, 532), (532, 568, 569, 533), (533, 569, 570, 534), (534, 570, 571, 535), (535, 571, 572, 536), (536, 572, 573, 537), (537, 573, 574, 538), (538, 574, 575, 539), (539, 575, 576, 540), (540, 576, 577, 541), (541, 577, 578, 542), (542, 578, 579, 543), (543, 579, 580, 544), (544, 580, 581, 545), (545, 581, 582, 546), (546, 582, 583, 547), (547, 583, 584, 548), (548, 584, 585, 549), (549, 585, 586, 550), (550, 586, 587, 551), (551, 587, 588, 552), (552, 588, 589, 553), (553, 589, 590, 554), (554, 590, 591, 555), (555, 591, 592, 556), (556, 592, 593, 557), (557, 593, 594, 558), (558, 594, 595, 559), (559, 595, 596, 560), (560, 596, 597, 561), (561, 597, 598, 562), (562, 598, 599, 563), (563, 599, 600, 564), (564, 600, 601, 565), (457, 493, 602, 566), (566, 602, 603, 567), (567, 603, 604, 568), (568, 604, 605, 569), (569, 605, 606, 570), (570, 606, 607, 571), (571, 607, 608, 572), (572, 608, 609, 573), (573, 609, 610, 574), (574, 610, 611, 575), (575, 611, 612, 576), (576, 612, 613, 577), (577, 613, 614, 578), (578, 614, 615, 579), (579, 615, 616, 580), (580, 616, 617, 581), (581, 617, 618, 582), (582, 618, 619, 583), (583, 619, 620, 584), (584, 620, 621, 585), (585, 621, 622, 586), (586, 622, 623, 587), (587, 623, 624, 588), (588, 624, 625, 589), (589, 625, 626, 590), (590, 626, 627, 591), (591, 627, 628, 592), (592, 628, 629, 593), (593, 629, 630, 594), (594, 630, 631, 595), (595, 631, 632, 596), (596, 632, 633, 597), (597, 633, 634, 598), (598, 634, 635, 599), (599, 635, 636, 600), (600, 636, 637, 601), (493, 529, 638, 602), (602, 638, 639, 603), (603, 639, 640, 604), (604, 640, 641, 605), (605, 641, 642, 606), (606, 642, 643, 607), (607, 643, 644, 608), (608, 644, 645, 609), (609, 645, 646, 610), (610, 646, 647, 611), (611, 647, 648, 612), (612, 648, 649, 613), (613, 649, 650, 614), (614, 650, 651, 615), (615, 651, 652, 616), (616, 652, 653, 617), (617, 653, 654, 618), (618, 654, 655, 619), (619, 655, 656, 620), (620, 656, 657, 621), (621, 657, 658, 622), (622, 658, 659, 623), (623, 659, 660, 624), (624, 660, 661, 625), (625, 661, 662, 626), (626, 662, 663, 627), (627, 663, 664, 628), (628, 664, 665, 629), (629, 665, 666, 630), (630, 666, 667, 631), (631, 667, 668, 632), (632, 668, 669, 633), (633, 669, 670, 634), (634, 670, 671, 635), (635, 671, 672, 636), (636, 672, 673, 637), (529, 565, 674, 638), (638, 674, 675, 639), (639, 675, 676, 640), (640, 676, 677, 641), (641, 677, 678, 642), (642, 678, 679, 643), (643, 679, 680, 644), (644, 680, 681, 645), (645, 681, 682, 646), (646, 682, 683, 647), (647, 683, 684, 648), (648, 684, 685, 649), (649, 685, 686, 650), (650, 686, 687, 651), (651, 687, 688, 652), (652, 688, 689, 653), (653, 689, 690, 654), (654, 690, 691, 655), (655, 691, 692, 656), (656, 692, 693, 657), (657, 693, 694, 658), (658, 694, 695, 659), (659, 695, 696, 660), (660, 696, 697, 661), (661, 697, 698, 662), (662, 698, 699, 663), (663, 699, 700, 664), (664, 700, 701, 665), (665, 701, 702, 666), (666, 702, 703, 667), (667, 703, 704, 668), (668, 704, 705, 669), (669, 705, 706, 670), (670, 706, 707, 671), (671, 707, 708, 672), (672, 708, 709, 673), (565, 601, 710, 674), (674, 710, 711, 675), (675, 711, 712, 676), (676, 712, 713, 677), (677, 713, 714, 678), (678, 714, 715, 679), (679, 715, 716, 680), (680, 716, 717, 681), (681, 717, 718, 682), (682, 718, 719, 683), (683, 719, 720, 684), (684, 720, 721, 685), (685, 721, 722, 686), (686, 722, 723, 687), (687, 723, 724, 688), (688, 724, 725, 689), (689, 725, 726, 690), (690, 726, 727, 691), (691, 727, 728, 692), (692, 728, 729, 693), (693, 729, 730, 694), (694, 730, 731, 695), (695, 731, 732, 696), (696, 732, 733, 697), (697, 733, 734, 698), (698, 734, 735, 699), (699, 735, 736, 700), (700, 736, 737, 701), (701, 737, 738, 702), (702, 738, 739, 703), (703, 739, 740, 704), (704, 740, 741, 705), (705, 741, 742, 706), (706, 742, 743, 707), (707, 743, 744, 708), (708, 744, 745, 709), (601, 637, 746, 710), (710, 746, 747, 711), (711, 747, 748, 712), (712, 748, 749, 713), (713, 749, 750, 714), (714, 750, 751, 715), (715, 751, 752, 716), (716, 752, 753, 717), (717, 753, 754, 718), (718, 754, 755, 719), (719, 755, 756, 720), (720, 756, 757, 721), (721, 757, 758, 722), (722, 758, 759, 723), (723, 759, 760, 724), (724, 760, 761, 725), (725, 761, 762, 726), (726, 762, 763, 727), (727, 763, 764, 728), (728, 764, 765, 729), (729, 765, 766, 730), (730, 766, 767, 731), (731, 767, 768, 732), (732, 768, 769, 733), (733, 769, 770, 734), (734, 770, 771, 735), (735, 771, 772, 736), (736, 772, 773, 737), (737, 773, 774, 738), (738, 774, 775, 739), (739, 775, 776, 740), (740, 776, 777, 741), (741, 777, 778, 742), (742, 778, 779, 743), (743, 779, 780, 744), (744, 780, 781, 745), (637, 673, 782, 746), (746, 782, 783, 747), (747, 783, 784, 748), (748, 784, 785, 749), (749, 785, 786, 750), (750, 786, 787, 751), (751, 787, 788, 752), (752, 788, 789, 753), (753, 789, 790, 754), (754, 790, 791, 755), (755, 791, 792, 756), (756, 792, 793, 757), (757, 793, 794, 758), (758, 794, 795, 759), (759, 795, 796, 760), (760, 796, 797, 761), (761, 797, 798, 762), (762, 798, 799, 763), (763, 799, 800, 764), (764, 800, 801, 765), (765, 801, 802, 766), (766, 802, 803, 767), (767, 803, 804, 768), (768, 804, 805, 769), (769, 805, 806, 770), (770, 806, 807, 771), (771, 807, 808, 772), (772, 808, 809, 773), (773, 809, 810, 774), (774, 810, 811, 775), (775, 811, 812, 776), (776, 812, 813, 777), (777, 813, 814, 778), (778, 814, 815, 779), (779, 815, 816, 780), (780, 816, 817, 781), (673, 709, 818, 782), (782, 818, 819, 783), (783, 819, 820, 784), (784, 820, 821, 785), (785, 821, 822, 786), (786, 822, 823, 787), (787, 823, 824, 788), (788, 824, 825, 789), (789, 825, 826, 790), (790, 826, 827, 791), (791, 827, 828, 792), (792, 828, 829, 793), (793, 829, 830, 794), (794, 830, 831, 795), (795, 831, 832, 796), (796, 832, 833, 797), (797, 833, 834, 798), (798, 834, 835, 799), (799, 835, 836, 800), (800, 836, 837, 801), (801, 837, 838, 802), (802, 838, 839, 803), (803, 839, 840, 804), (804, 840, 841, 805), (805, 841, 842, 806), (806, 842, 843, 807), (807, 843, 844, 808), (808, 844, 845, 809), (809, 845, 846, 810), (810, 846, 847, 811), (811, 847, 848, 812), (812, 848, 849, 813), (813, 849, 850, 814), (814, 850, 851, 815), (815, 851, 852, 816), (816, 852, 853, 817), (709, 745, 854, 818), (818, 854, 855, 819), (819, 855, 856, 820), (820, 856, 857, 821), (821, 857, 858, 822), (822, 858, 859, 823), (823, 859, 860, 824), (824, 860, 861, 825), (825, 861, 862, 826), (826, 862, 863, 827), (827, 863, 864, 828), (828, 864, 865, 829), (829, 865, 866, 830), (830, 866, 867, 831), (831, 867, 868, 832), (832, 868, 869, 833), (833, 869, 870, 834), (834, 870, 871, 835), (835, 871, 872, 836), (836, 872, 873, 837), (837, 873, 874, 838), (838, 874, 875, 839), (839, 875, 876, 840), (840, 876, 877, 841), (841, 877, 878, 842), (842, 878, 879, 843), (843, 879, 880, 844), (844, 880, 881, 845), (845, 881, 882, 846), (846, 882, 883, 847), (847, 883, 884, 848), (848, 884, 885, 849), (849, 885, 886, 850), (850, 886, 887, 851), (851, 887, 888, 852), (852, 888, 889, 853), (745, 781, 890, 854), (854, 890, 891, 855), (855, 891, 892, 856), (856, 892, 893, 857), (857, 893, 894, 858), (858, 894, 895, 859), (859, 895, 896, 860), (860, 896, 897, 861), (861, 897, 898, 862), (862, 898, 899, 863), (863, 899, 900, 864), (864, 900, 901, 865), (865, 901, 902, 866), (866, 902, 903, 867), (867, 903, 904, 868), (868, 904, 905, 869), (869, 905, 906, 870), (870, 906, 907, 871), (871, 907, 908, 872), (872, 908, 909, 873), (873, 909, 910, 874), (874, 910, 911, 875), (875, 911, 912, 876), (876, 912, 913, 877), (877, 913, 914, 878), (878, 914, 915, 879), (879, 915, 916, 880), (880, 916, 917, 881), (881, 917, 918, 882), (882, 918, 919, 883), (883, 919, 920, 884), (884, 920, 921, 885), (885, 921, 922, 886), (886, 922, 923, 887), (887, 923, 924, 888), (888, 924, 925, 889), (781, 817, 926, 890), (890, 926, 927, 891), (891, 927, 928, 892), (892, 928, 929, 893), (893, 929, 930, 894), (894, 930, 931, 895), (895, 931, 932, 896), (896, 932, 933, 897), (897, 933, 934, 898), (898, 934, 935, 899), (899, 935, 936, 900), (900, 936, 937, 901), (901, 937, 938, 902), (902, 938, 939, 903), (903, 939, 940, 904), (904, 940, 941, 905), (905, 941, 942, 906), (906, 942, 943, 907), (907, 943, 944, 908), (908, 944, 945, 909), (909, 945, 946, 910), (910, 946, 947, 911), (911, 947, 948, 912), (912, 948, 949, 913), (913, 949, 950, 914), (914, 950, 951, 915), (915, 951, 952, 916), (916, 952, 953, 917), (917, 953, 954, 918), (918, 954, 955, 919), (919, 955, 956, 920), (920, 956, 957, 921), (921, 957, 958, 922), (922, 958, 959, 923), (923, 959, 960, 924), (924, 960, 961, 925), (817, 853, 962, 926), (926, 962, 963, 927), (927, 963, 964, 928), (928, 964, 965, 929), (929, 965, 966, 930), (930, 966, 967, 931), (931, 967, 968, 932), (932, 968, 969, 933), (933, 969, 970, 934), (934, 970, 971, 935), (935, 971, 972, 936), (936, 972, 973, 937), (937, 973, 974, 938), (938, 974, 975, 939), (939, 975, 976, 940), (940, 976, 977, 941), (941, 977, 978, 942), (942, 978, 979, 943), (943, 979, 980, 944), (944, 980, 981, 945), (945, 981, 982, 946), (946, 982, 983, 947), (947, 983, 984, 948), (948, 984, 985, 949), (949, 985, 986, 950), (950, 986, 987, 951), (951, 987, 988, 952), (952, 988, 989, 953), (953, 989, 990, 954), (954, 990, 991, 955), (955, 991, 992, 956), (956, 992, 993, 957), (957, 993, 994, 958), (958, 994, 995, 959), (959, 995, 996, 960), (960, 996, 997, 961), (853, 889, 998, 962), (962, 998, 999, 963), (963, 999, 1000, 964), (964, 1000, 1001, 965), (965, 1001, 1002, 966), (966, 1002, 1003, 967), (967, 1003, 1004, 968), (968, 1004, 1005, 969), (969, 1005, 1006, 970), (970, 1006, 1007, 971), (971, 1007, 1008, 972), (972, 1008, 1009, 973), (973, 1009, 1010, 974), (974, 1010, 1011, 975), (975, 1011, 1012, 976), (976, 1012, 1013, 977), (977, 1013, 1014, 978), (978, 1014, 1015, 979), (979, 1015, 1016, 980), (980, 1016, 1017, 981), (981, 1017, 1018, 982), (982, 1018, 1019, 983), (983, 1019, 1020, 984), (984, 1020, 1021, 985), (985, 1021, 1022, 986), (986, 1022, 1023, 987), (987, 1023, 1024, 988), (988, 1024, 1025, 989), (989, 1025, 1026, 990), (990, 1026, 1027, 991), (991, 1027, 1028, 992), (992, 1028, 1029, 993), (993, 1029, 1030, 994), (994, 1030, 1031, 995), (995, 1031, 1032, 996), (996, 1032, 1033, 997), (889, 925, 1034, 998), (998, 1034, 1035, 999), (999, 1035, 1036, 1000), (1000, 1036, 1037, 1001), (1001, 1037, 1038, 1002), (1002, 1038, 1039, 1003), (1003, 1039, 1040, 1004), (1004, 1040, 1041, 1005), (1005, 1041, 1042, 1006), (1006, 1042, 1043, 1007), (1007, 1043, 1044, 1008), (1008, 1044, 1045, 1009), (1009, 1045, 1046, 1010), (1010, 1046, 1047, 1011), (1011, 1047, 1048, 1012), (1012, 1048, 1049, 1013), (1013, 1049, 1050, 1014), (1014, 1050, 1051, 1015), (1015, 1051, 1052, 1016), (1016, 1052, 1053, 1017), (1017, 1053, 1054, 1018), (1018, 1054, 1055, 1019), (1019, 1055, 1056, 1020), (1020, 1056, 1057, 1021), (1021, 1057, 1058, 1022), (1022, 1058, 1059, 1023), (1023, 1059, 1060, 1024), (1024, 1060, 1061, 1025), (1025, 1061, 1062, 1026), (1026, 1062, 1063, 1027), (1027, 1063, 1064, 1028), (1028, 1064, 1065, 1029), (1029, 1065, 1066, 1030), (1030, 1066, 1067, 1031), (1031, 1067, 1068, 1032), (1032, 1068, 1069, 1033), (925, 961, 1070, 1034), (1034, 1070, 1071, 1035), (1035, 1071, 1072, 1036), (1036, 1072, 1073, 1037), (1037, 1073, 1074, 1038), (1038, 1074, 1075, 1039), (1039, 1075, 1076, 1040), (1040, 1076, 1077, 1041), (1041, 1077, 1078, 1042), (1042, 1078, 1079, 1043), (1043, 1079, 1080, 1044), (1044, 1080, 1081, 1045), (1045, 1081, 1082, 1046), (1046, 1082, 1083, 1047), (1047, 1083, 1084, 1048), (1048, 1084, 1085, 1049), (1049, 1085, 1086, 1050), (1050, 1086, 1087, 1051), (1051, 1087, 1088, 1052), (1052, 1088, 1089, 1053), (1053, 1089, 1090, 1054), (1054, 1090, 1091, 1055), (1055, 1091, 1092, 1056), (1056, 1092, 1093, 1057), (1057, 1093, 1094, 1058), (1058, 1094, 1095, 1059), (1059, 1095, 1096, 1060), (1060, 1096, 1097, 1061), (1061, 1097, 1098, 1062), (1062, 1098, 1099, 1063), (1063, 1099, 1100, 1064), (1064, 1100, 1101, 1065), (1065, 1101, 1102, 1066), (1066, 1102, 1103, 1067), (1067, 1103, 1104, 1068), (1068, 1104, 1105, 1069), (961, 997, 1106, 1070), (1070, 1106, 1107, 1071), (1071, 1107, 1108, 1072), (1072, 1108, 1109, 1073), (1073, 1109, 1110, 1074), (1074, 1110, 1111, 1075), (1075, 1111, 1112, 1076), (1076, 1112, 1113, 1077), (1077, 1113, 1114, 1078), (1078, 1114, 1115, 1079), (1079, 1115, 1116, 1080), (1080, 1116, 1117, 1081), (1081, 1117, 1118, 1082), (1082, 1118, 1119, 1083), (1083, 1119, 1120, 1084), (1084, 1120, 1121, 1085), (1085, 1121, 1122, 1086), (1086, 1122, 1123, 1087), (1087, 1123, 1124, 1088), (1088, 1124, 1125, 1089), (1089, 1125, 1126, 1090), (1090, 1126, 1127, 1091), (1091, 1127, 1128, 1092), (1092, 1128, 1129, 1093), (1093, 1129, 1130, 1094), (1094, 1130, 1131, 1095), (1095, 1131, 1132, 1096), (1096, 1132, 1133, 1097), (1097, 1133, 1134, 1098), (1098, 1134, 1135, 1099), (1099, 1135, 1136, 1100), (1100, 1136, 1137, 1101), (1101, 1137, 1138, 1102), (1102, 1138, 1139, 1103), (1103, 1139, 1140, 1104), (1104, 1140, 1141, 1105), (997, 1033, 1142, 1106), (1106, 1142, 1143, 1107), (1107, 1143, 1144, 1108), (1108, 1144, 1145, 1109), (1109, 1145, 1146, 1110), (1110, 1146, 1147, 1111), (1111, 1147, 1148, 1112), (1112, 1148, 1149, 1113), (1113, 1149, 1150, 1114), (1114, 1150, 1151, 1115), (1115, 1151, 1152, 1116), (1116, 1152, 1153, 1117), (1117, 1153, 1154, 1118), (1118, 1154, 1155, 1119), (1119, 1155, 1156, 1120), (1120, 1156, 1157, 1121), (1121, 1157, 1158, 1122), (1122, 1158, 1159, 1123), (1123, 1159, 1160, 1124), (1124, 1160, 1161, 1125), (1125, 1161, 1162, 1126), (1126, 1162, 1163, 1127), (1127, 1163, 1164, 1128), (1128, 1164, 1165, 1129), (1129, 1165, 1166, 1130), (1130, 1166, 1167, 1131), (1131, 1167, 1168, 1132), (1132, 1168, 1169, 1133), (1133, 1169, 1170, 1134), (1134, 1170, 1171, 1135), (1135, 1171, 1172, 1136), (1136, 1172, 1173, 1137), (1137, 1173, 1174, 1138), (1138, 1174, 1175, 1139), (1139, 1175, 1176, 1140), (1140, 1176, 1141), (1033, 1069, 1177, 1142), (1142, 1177, 1178, 1143), (1143, 1178, 1179, 1144), (1144, 1179, 1180, 1145), (1145, 1180, 1181, 1146), (1146, 1181, 1182, 1147), (1147, 1182, 1183, 1148), (1148, 1183, 1184, 1149), (1149, 1184, 1185, 1150), (1150, 1185, 1186, 1151), (1151, 1186, 1187, 1152), (1152, 1187, 1188, 1153), (1153, 1188, 1189, 1154), (1154, 1189, 1190, 1155), (1155, 1190, 1191, 1156), (1156, 1191, 1192, 1157), (1157, 1192, 1193, 1158), (1158, 1193, 1194, 1159), (1159, 1194, 1195, 1160), (1160, 1195, 1196, 1161), (1161, 1196, 1197, 1162), (1162, 1197, 1198, 1163), (1163, 1198, 1199, 1164), (1164, 1199, 1200, 1165), (1165, 1200, 1201, 1166), (1166, 1201, 1202, 1167), (1167, 1202, 1203, 1168), (1168, 1203, 1204, 1169), (1169, 1204, 1205, 1170), (1170, 1205, 1206, 1171), (1171, 1206, 1207, 1172), (1172, 1207, 1208, 1173), (1173, 1208, 1209, 1174), (1174, 1209, 1210, 1175), (1175, 1210, 1211, 1176), (1176, 1211, 1141), (1069, 1105, 1212, 1177), (1177, 1212, 1213, 1178), (1178, 1213, 1214, 1179), (1179, 1214, 1215, 1180), (1180, 1215, 1216, 1181), (1181, 1216, 1217, 1182), (1182, 1217, 1218, 1183), (1183, 1218, 1219, 1184), (1184, 1219, 1220, 1185), (1185, 1220, 1221, 1186), (1186, 1221, 1222, 1187), (1187, 1222, 1223, 1188), (1188, 1223, 1224, 1189), (1189, 1224, 1225, 1190), (1190, 1225, 1226, 1191), (1191, 1226, 1227, 1192), (1192, 1227, 1228, 1193), (1193, 1228, 1194), (1105, 1141, 1229, 1212), (1212, 1229, 1230, 1213), (1213, 1230, 1231, 1214), (1214, 1231, 1232, 1215), (1215, 1232, 1233, 1216), (1216, 1233, 1234, 1217), (1217, 1234, 1235, 1218), (1218, 1235, 1236, 1219), (1219, 1236, 1237, 1220), (1220, 1237, 1238, 1221), (1221, 1238, 1239, 1222), (1222, 1239, 1240, 1223), (1223, 1240, 1241, 1224), (1224, 1241, 1242, 1225), (1225, 1242, 1243, 1226), (1226, 1243, 1244, 1227), (1227, 1244, 1245, 1228), (1228, 1245, 1246, 1194), (1194, 1246, 1247, 1195), (1195, 1247, 1248, 1196), (1196, 1248, 1249, 1197), (1197, 1249, 1250, 1198), (1198, 1250, 1251, 1199), (1199, 1251, 1252, 1200), (1200, 1252, 1253, 1201), (1201, 1253, 1254, 1202), (1202, 1254, 1255, 1203), (1203, 1255, 1256, 1204), (1204, 1256, 1257, 1205), (1205, 1257, 1258, 1206), (1206, 1258, 1259, 1207), (1207, 1259, 1260, 1208), (1208, 1260, 1174, 1209), (1209, 1174, 1175, 1210), (1210, 1175, 1176, 1211), (1211, 1176, 1141), (1, 1261, 1262, 0), (2, 1263, 1261, 1), (3, 1264, 1263, 2), (1261, 1265, 1266, 1262), (1263, 1267, 1265, 1261), (1264, 1268, 1267, 1263), (1265, 1269, 1270, 1266), (1267, 1271, 1269, 1265), (1268, 1271, 1267), (1269, 1272, 1273, 1270), (1271, 1274, 1272, 1269), (1268, 1275, 1274, 1271), (1141, 1276, 1277, 1229), (1229, 1277, 1278, 1230), (1230, 1278, 1279, 1231), (1276, 1280, 1281, 1277), (1277, 1281, 1282, 1278), (1278, 1282, 1283, 1279), (1280, 1284, 1285, 1281), (1281, 1285, 1286, 1282), (1282, 1286, 1283), (1284, 1273, 1272, 1285), (1285, 1272, 1274, 1286), (1286, 1274, 1275, 1283), (0, 1262, 1287, 38), (38, 1287, 1288, 36), (36, 1288, 1289, 34), (1262, 1266, 1290, 1287), (1287, 1290, 1291, 1288), (1288, 1291, 1292, 1289), (1266, 1270, 1293, 1290), (1290, 1293, 1294, 1291), (1291, 1294, 1292), (1270, 1273, 1295, 1293), (1293, 1295, 1296, 1294), (1294, 1296, 1297, 1292), (1176, 1298, 1276, 1141), (1175, 1299, 1298, 1176), (1174, 1300, 1299, 1175), (1298, 1301, 1280, 1276), (1299, 1302, 1301, 1298), (1300, 1303, 1302, 1299), (1301, 1304, 1284, 1280), (1302, 1305, 1304, 1301), (1303, 1305, 1302), (1304, 1295, 1273, 1284), (1305, 1296, 1295, 1304), (1303, 1297, 1296, 1305), (31, 1306, 1307, 30), (32, 1308, 1306, 31), (34, 1289, 1308, 32), (1306, 1309, 1310, 1307), (1308, 1311, 1309, 1306), (1289, 1292, 1311, 1308), (1309, 1312, 1313, 1310), (1311, 1314, 1312, 1309), (1292, 1314, 1311), (1312, 1315, 1316, 1313), (1314, 1317, 1315, 1312), (1292, 1297, 1317, 1314), (1258, 1318, 1319, 1259), (1259, 1319, 1320, 1260), (1260, 1320, 1300, 1174), (1318, 1321, 1322, 1319), (1319, 1322, 1323, 1320), (1320, 1323, 1303, 1300), (1321, 1324, 1325, 1322), (1322, 1325, 1326, 1323), (1323, 1326, 1303), (1324, 1316, 1315, 1325), (1325, 1315, 1317, 1326), (1326, 1317, 1297, 1303), (30, 1307, 1327, 29), (29, 1327, 1328, 28), (28, 1328, 1329, 27), (1307, 1310, 1330, 1327), (1327, 1330, 1331, 1328), (1328, 1331, 1332, 1329), (1310, 1313, 1333, 1330), (1330, 1333, 1334, 1331), (1331, 1334, 1332), (1313, 1316, 1335, 1333), (1333, 1335, 1336, 1334), (1334, 1336, 1337, 1332), (1257, 1338, 1318, 1258), (1256, 1339, 1338, 1257), (1255, 1340, 1339, 1256), (1338, 1341, 1321, 1318), (1339, 1342, 1341, 1338), (1340, 1343, 1342, 1339), (1341, 1344, 1324, 1321), (1342, 1345, 1344, 1341), (1343, 1345, 1342), (1344, 1335, 1316, 1324), (1345, 1336, 1335, 1344), (1343, 1337, 1336, 1345), (25, 1346, 1347, 24), (26, 1348, 1346, 25), (27, 1329, 1348, 26), (1346, 1349, 1350, 1347), (1348, 1351, 1349, 1346), (1329, 1332, 1351, 1348), (1349, 1352, 1353, 1350), (1351, 1354, 1352, 1349), (1332, 1354, 1351), (1352, 1355, 1356, 1353), (1354, 1357, 1355, 1352), (1332, 1337, 1357, 1354), (1252, 1358, 1359, 1253), (1253, 1359, 1360, 1254), (1254, 1360, 1340, 1255), (1358, 1361, 1362, 1359), (1359, 1362, 1363, 1360), (1360, 1363, 1343, 1340), (1361, 1364, 1365, 1362), (1362, 1365, 1366, 1363), (1363, 1366, 1343), (1364, 1356, 1355, 1365), (1365, 1355, 1357, 1366), (1366, 1357, 1337, 1343), (24, 1347, 1367, 23), (23, 1367, 1368, 22), (22, 1368, 1369, 21), (1347, 1350, 1370, 1367), (1367, 1370, 1371, 1368), (1368, 1371, 1372, 1369), (1350, 1353, 1373, 1370), (1370, 1373, 1374, 1371), (1371, 1374, 1372), (1353, 1356, 1375, 1373), (1373, 1375, 1376, 1374), (1374, 1376, 1377, 1372), (1251, 1378, 1358, 1252), (1250, 1379, 1378, 1251), (1249, 1380, 1379, 1250), (1378, 1381, 1361, 1358), (1379, 1382, 1381, 1378), (1380, 1383, 1382, 1379), (1381, 1384, 1364, 1361), (1382, 1385, 1384, 1381), (1383, 1385, 1382), (1384, 1375, 1356, 1364), (1385, 1376, 1375, 1384), (1383, 1377, 1376, 1385), (19, 1386, 1387, 18), (20, 1388, 1386, 19), (21, 1369, 1388, 20), (1386, 1389, 1390, 1387), (1388, 1391, 1389, 1386), (1369, 1372, 1391, 1388), (1389, 1392, 1393, 1390), (1391, 1394, 1392, 1389), (1372, 1394, 1391), (1392, 1395, 1396, 1393), (1394, 1397, 1395, 1392), (1372, 1377, 1397, 1394), (1246, 1398, 1399, 1247), (1247, 1399, 1400, 1248), (1248, 1400, 1380, 1249), (1398, 1401, 1402, 1399), (1399, 1402, 1403, 1400), (1400, 1403, 1383, 1380), (1401, 1404, 1405, 1402), (1402, 1405, 1406, 1403), (1403, 1406, 1383), (1404, 1396, 1395, 1405), (1405, 1395, 1397, 1406), (1406, 1397, 1377, 1383), (18, 1387, 1407, 17), (17, 1407, 1408, 16), (16, 1408, 1409, 15), (1387, 1390, 1410, 1407), (1407, 1410, 1411, 1408), (1408, 1411, 1412, 1409), (1390, 1393, 1413, 1410), (1410, 1413, 1414, 1411), (1411, 1414, 1412), (1393, 1396, 1415, 1413), (1413, 1415, 1416, 1414), (1414, 1416, 1417, 1412), (1245, 1418, 1398, 1246), (1244, 1419, 1418, 1245), (1243, 1420, 1419, 1244), (1418, 1421, 1401, 1398), (1419, 1422, 1421, 1418), (1420, 1423, 1422, 1419), (1421, 1424, 1404, 1401), (1422, 1425, 1424, 1421), (1423, 1425, 1422), (1424, 1415, 1396, 1404), (1425, 1416, 1415, 1424), (1423, 1417, 1416, 1425), (13, 1426, 1427, 12), (14, 1428, 1426, 13), (15, 1409, 1428, 14), (1426, 1429, 1430, 1427), (1428, 1431, 1429, 1426), (1409, 1412, 1431, 1428), (1429, 1432, 1433, 1430), (1431, 1434, 1432, 1429), (1412, 1434, 1431), (1432, 1435, 1436, 1433), (1434, 1437, 1435, 1432), (1412, 1417, 1437, 1434), (1240, 1438, 1439, 1241), (1241, 1439, 1440, 1242), (1242, 1440, 1420, 1243), (1438, 1441, 1442, 1439), (1439, 1442, 1443, 1440), (1440, 1443, 1423, 1420), (1441, 1444, 1445, 1442), (1442, 1445, 1446, 1443), (1443, 1446, 1423), (1444, 1436, 1435, 1445), (1445, 1435, 1437, 1446), (1446, 1437, 1417, 1423), (12, 1427, 1447, 11), (11, 1447, 1448, 10), (10, 1448, 1449, 9), (1427, 1430, 1450, 1447), (1447, 1450, 1451, 1448), (1448, 1451, 1452, 1449), (1430, 1433, 1453, 1450), (1450, 1453, 1454, 1451), (1451, 1454, 1452), (1433, 1436, 1455, 1453), (1453, 1455, 1456, 1454), (1454, 1456, 1457, 1452), (1239, 1458, 1438, 1240), (1238, 1459, 1458, 1239), (1237, 1460, 1459, 1238), (1458, 1461, 1441, 1438), (1459, 1462, 1461, 1458), (1460, 1463, 1462, 1459), (1461, 1464, 1444, 1441), (1462, 1465, 1464, 1461), (1463, 1465, 1462), (1464, 1455, 1436, 1444), (1465, 1456, 1455, 1464), (1463, 1457, 1456, 1465), (7, 1466, 1467, 6), (8, 1468, 1466, 7), (9, 1449, 1468, 8), (1466, 1469, 1470, 1467), (1468, 1471, 1469, 1466), (1449, 1452, 1471, 1468), (1469, 1472, 1473, 1470), (1471, 1474, 1472, 1469), (1452, 1474, 1471), (1472, 1475, 1476, 1473), (1474, 1477, 1475, 1472), (1452, 1457, 1477, 1474), (1234, 1478, 1479, 1235), (1235, 1479, 1480, 1236), (1236, 1480, 1460, 1237), (1478, 1481, 1482, 1479), (1479, 1482, 1483, 1480), (1480, 1483, 1463, 1460), (1481, 1484, 1485, 1482), (1482, 1485, 1486, 1483), (1483, 1486, 1463), (1484, 1476, 1475, 1485), (1485, 1475, 1477, 1486), (1486, 1477, 1457, 1463), (6, 1467, 1487, 5), (5, 1487, 1488, 4), (4, 1488, 1264, 3), (1467, 1470, 1489, 1487), (1487, 1489, 1490, 1488), (1488, 1490, 1268, 1264), (1470, 1473, 1491, 1489), (1489, 1491, 1492, 1490), (1490, 1492, 1268), (1473, 1476, 1493, 1491), (1491, 1493, 1494, 1492), (1492, 1494, 1275, 1268), (1233, 1495, 1478, 1234), (1232, 1496, 1495, 1233), (1231, 1279, 1496, 1232), (1495, 1497, 1481, 1478), (1496, 1498, 1497, 1495), (1279, 1283, 1498, 1496), (1497, 1499, 1484, 1481), (1498, 1500, 1499, 1497), (1283, 1500, 1498), (1499, 1493, 1476, 1484), (1500, 1494, 1493, 1499), (1283, 1275, 1494, 1500)])
me_nut_001.use_remesh_preserve_volume = False
me_nut_001.use_remesh_preserve_attributes = False
me_nut_001.use_mirror_vertex_groups = False
me_nut_001.update()

# ---- curves / text
cu_beziercircle_003 = bpy.data.curves.new('BezierCircle.003', 'CURVE')
cu_beziercircle_003.dimensions = '3D'
_sp = cu_beziercircle_003.splines.new('BEZIER'); _sp.bezier_points.add(3)
_sp.bezier_points.foreach_set('co', [0.5405, -1.134, 1.021e-07, 1.439, 4.023, 1.184e-06, 4.13, -1.302, -3.229e-07, 3.641, -4.104, -2.423e-07])
_sp.bezier_points.foreach_set('handle_left', [1.574, -2.124, -1.27e-08, 1.139, 2.304, 8.235e-07, 3.233, 0.4728, 1.794e-07, 3.804, -3.17, -2.692e-07])
_sp.bezier_points.foreach_set('handle_right', [0.8399, 0.585, 4.628e-07, 2.336, 2.248, 6.818e-07, 3.967, -2.236, -2.961e-07, 2.607, -3.114, -1.275e-07])
for _p, _l, _r in zip(_sp.bezier_points, ['VECTOR', 'VECTOR', 'VECTOR', 'VECTOR'], ['VECTOR', 'VECTOR', 'VECTOR', 'VECTOR']): _p.handle_left_type = _l; _p.handle_right_type = _r
_sp.order_u = 0
_sp.order_v = 0
_sp.use_cyclic_u = True
cu_beziercircle_003.materials.append(mat_material_rubber)
cu_beziercircle_003.use_path = True
cu_beziercircle_003.use_path_clamp = True
cu_beziercircle_003.bevel_resolution = 0
cu_beziercircle_003.fill_mode = 'HALF'
cu_beziercircle_002 = bpy.data.curves.new('BezierCircle.002', 'CURVE')
cu_beziercircle_002.dimensions = '3D'
_sp = cu_beziercircle_002.splines.new('BEZIER'); _sp.bezier_points.add(3)
_sp.bezier_points.foreach_set('co', [3.641, -4.104, -2.423e-07, 4.13, -1.302, -3.229e-07, 4.212, -1.301, -2.887e-08, 4.247, -4.104, -2.423e-07])
_sp.bezier_points.foreach_set('handle_left', [3.641, -4.104, -2.423e-07, 4.13, -1.302, -3.229e-07, 4.212, -1.301, -2.887e-08, 4.247, -4.104, -2.423e-07])
_sp.bezier_points.foreach_set('handle_right', [3.641, -4.104, -2.423e-07, 4.13, -1.302, -3.229e-07, 4.212, -1.301, -2.887e-08, 4.247, -4.104, -2.423e-07])
_sp.order_u = 0
_sp.order_v = 0
_sp.use_cyclic_u = True
cu_beziercircle_002.materials.append(mat_material_roughsteel_000)
cu_beziercircle_002.use_path = True
cu_beziercircle_002.use_path_clamp = True
cu_beziercircle_002.bevel_resolution = 0
cu_beziercircle_002.fill_mode = 'HALF'
cu_beziercircle_001 = bpy.data.curves.new('BezierCircle.001', 'CURVE')
cu_beziercircle_001.dimensions = '3D'
_sp = cu_beziercircle_001.splines.new('BEZIER'); _sp.bezier_points.add(13)
_sp.bezier_points.foreach_set('co', [-5.017e-05, -6.715, -4.785e-07, 3.028, -6.715, -4.785e-07, 3.261, -6.433, -4.268e-07, 3.261, -4.167, -2.558e-07, 3.316, -4.104, -2.423e-07, 4.247, -4.104, -2.423e-07, 4.247, -4.581, -2.783e-07, 4.221, -4.605, -2.801e-07, 3.719, -4.605, -2.801e-07, 3.554, -4.605, -2.801e-07, 3.486, -4.673, -2.949e-07, 3.486, -6.572, -4.382e-07, 3.089, -6.974, -5.265e-07, 0.0, -6.974, -5.265e-07])
_sp.bezier_points.foreach_set('handle_left', [-1.009, -6.715, -4.785e-07, 2.018, -6.715, -4.785e-07, 3.261, -6.573, -4.374e-07, 3.261, -4.922, -3.128e-07, 3.282, -4.104, -2.423e-07, 3.936, -4.104, -2.423e-07, 4.247, -4.422, -2.663e-07, 4.237, -4.605, -2.801e-07, 3.886, -4.605, -2.801e-07, 3.609, -4.605, -2.801e-07, 3.486, -4.628, -2.915e-07, 3.486, -5.939, -3.905e-07, 3.23, -6.974, -5.265e-07, 1.03, -6.974, -5.265e-07])
_sp.bezier_points.foreach_set('handle_right', [1.009, -6.715, -4.785e-07, 3.191, -6.715, -4.785e-07, 3.261, -5.678, -3.698e-07, 3.261, -4.129, -2.529e-07, 3.626, -4.104, -2.423e-07, 4.247, -4.263, -2.543e-07, 4.247, -4.598, -2.796e-07, 4.053, -4.605, -2.801e-07, 3.664, -4.605, -2.801e-07, 3.506, -4.605, -2.801e-07, 3.486, -5.306, -3.427e-07, 3.486, -6.746, -4.514e-07, 2.06, -6.974, -5.265e-07, -1.03, -6.974, -5.265e-07])
for _p, _l, _r in zip(_sp.bezier_points, ['VECTOR', 'VECTOR', 'FREE', 'VECTOR', 'FREE', 'VECTOR', 'VECTOR', 'FREE', 'VECTOR', 'VECTOR', 'FREE', 'VECTOR', 'FREE', 'VECTOR'], ['VECTOR', 'FREE', 'VECTOR', 'FREE', 'VECTOR', 'VECTOR', 'FREE', 'VECTOR', 'VECTOR', 'FREE', 'VECTOR', 'FREE', 'VECTOR', 'VECTOR']): _p.handle_left_type = _l; _p.handle_right_type = _r
_sp.order_u = 0
_sp.order_v = 0
_sp.use_smooth = False
cu_beziercircle_001.materials.append(mat_material_roughsteel_000)
cu_beziercircle_001.use_path = True
cu_beziercircle_001.use_path_clamp = True
cu_beziercircle_001.bevel_resolution = 0
cu_beziercircle_001.fill_mode = 'HALF'
cu_beziercircle = bpy.data.curves.new('BezierCircle', 'CURVE')
cu_beziercircle.dimensions = '3D'
_sp = cu_beziercircle.splines.new('BEZIER'); _sp.bezier_points.add(19)
_sp.bezier_points.foreach_set('co', [0.0, 6.856, 5.176e-07, 0.5918, 6.855, 8.628e-07, 0.6882, 6.749, 1.43e-06, 0.6882, 5.877, 1.364e-06, 0.5888, 5.785, 1.345e-06, 0.5888, 5.698, 1.339e-06, 0.6438, 5.607, 1.319e-06, 0.7937, 5.607, 1.319e-06, 0.8565, 5.552, 1.308e-06, 0.8565, 4.084, 1.197e-06, 1.056, 4.084, 1.197e-06, 1.383, 4.084, 1.197e-06, 1.439, 4.023, 1.184e-06, 0.5405, -1.134, 1.021e-07, 0.5405, -4.505, -1.524e-07, 2.009, -4.505, -1.524e-07, 2.009, -4.298, -1.368e-07, 2.234, -4.298, -1.368e-07, 2.234, -4.73, -1.694e-07, -0.006213, -4.73, -1.694e-07])
_sp.bezier_points.foreach_set('handle_left', [0.0, 6.856, 5.176e-07, 0.5918, 6.855, 8.628e-07, 0.6882, 6.749, 1.43e-06, 0.6882, 5.877, 1.364e-06, 0.5888, 5.856, 1.35e-06, 0.5888, 5.698, 1.339e-06, 0.59, 5.607, 1.319e-06, 0.7937, 5.607, 1.319e-06, 0.8565, 5.591, 1.311e-06, 0.8565, 4.122, 1.2e-06, 1.056, 3.969, 1.188e-06, 1.383, 4.084, 1.197e-06, 1.445, 4.05, 1.19e-06, 0.5405, -1.134, 1.021e-07, 0.5405, -4.505, -1.524e-07, 2.009, -4.505, -1.524e-07, 2.009, -4.298, -1.368e-07, 2.234, -4.298, -1.368e-07, 2.234, -4.73, -1.694e-07, -0.006213, -4.73, -1.694e-07])
_sp.bezier_points.foreach_set('handle_right', [0.0, 6.856, 5.176e-07, 0.5918, 6.855, 8.628e-07, 0.6882, 6.749, 1.43e-06, 0.6347, 5.86, 1.361e-06, 0.5888, 5.785, 1.345e-06, 0.5888, 5.661, 1.336e-06, 0.6438, 5.607, 1.319e-06, 0.8219, 5.607, 1.319e-06, 0.8565, 5.552, 1.308e-06, 0.8565, 3.969, 1.188e-06, 1.056, 4.084, 1.197e-06, 1.433, 4.084, 1.197e-06, 1.439, 4.023, 1.184e-06, 0.5405, -1.134, 1.021e-07, 0.5405, -4.505, -1.524e-07, 2.009, -4.505, -1.524e-07, 2.009, -4.298, -1.368e-07, 2.234, -4.298, -1.368e-07, 2.234, -4.73, -1.694e-07, -0.006213, -4.73, -1.694e-07])
_sp.order_u = 0
_sp.order_v = 0
_sp.use_smooth = False
cu_beziercircle.materials.append(mat_material_roughsteel_000)
cu_beziercircle.use_path = True
cu_beziercircle.use_path_clamp = True
cu_beziercircle.bevel_resolution = 0
cu_beziercircle.fill_mode = 'HALF'

# ---- objects
ob_rubberspring = bpy.data.objects.new('RubberSpring', cu_beziercircle_003)
ob_ring = bpy.data.objects.new('Ring', cu_beziercircle_002)
ob_pot = bpy.data.objects.new('Pot', cu_beziercircle_001)
ob_shaft = bpy.data.objects.new('Shaft', cu_beziercircle)
ob_nut = bpy.data.objects.new('Nut', me_nut_001)
ob_camera = bpy.data.objects.new('Camera', cam_camera)

# ---- transforms, parenting, visibility, modifiers, constraints
ob_rubberspring.location = (0.0, 0.0, 0.0)
ob_rubberspring.rotation_euler = (1.571, -0.0, 0.0)
ob_rubberspring.lineart.crease_threshold = 0.0
_m = ob_rubberspring.modifiers.new('Screw', 'SCREW')
_m.steps = 64
_m.render_steps = 64
_m.axis = 'Y'
_m.merge_threshold = 0.0
_m = ob_rubberspring.modifiers.new('EdgeSplit', 'EDGE_SPLIT')
_m.split_angle = 0.2618
ob_ring.location = (0.0, 0.0, 0.0)
ob_ring.rotation_euler = (1.571, -0.0, 0.0)
ob_ring.lineart.crease_threshold = 0.0
_m = ob_ring.modifiers.new('Screw', 'SCREW')
_m.steps = 64
_m.render_steps = 64
_m.axis = 'Y'
_m.merge_threshold = 0.0
_m = ob_ring.modifiers.new('EdgeSplit', 'EDGE_SPLIT')
_m.split_angle = 0.8552
ob_pot.location = (0.0, 0.0, 0.0)
ob_pot.rotation_euler = (1.571, -0.0, 0.0)
ob_pot.lineart.crease_threshold = 0.0
_m = ob_pot.modifiers.new('Screw', 'SCREW')
_m.steps = 64
_m.render_steps = 64
_m.axis = 'Y'
_m.merge_threshold = 0.0
_m = ob_pot.modifiers.new('EdgeSplit', 'EDGE_SPLIT')
_m.split_angle = 0.8552
ob_shaft.location = (0.0, 0.0, 0.0)
ob_shaft.rotation_euler = (1.571, -0.0, 0.0)
ob_shaft.lineart.crease_threshold = 0.0
_m = ob_shaft.modifiers.new('Screw', 'SCREW')
_m.steps = 64
_m.render_steps = 64
_m.axis = 'Y'
_m.merge_threshold = 0.0
_m = ob_shaft.modifiers.new('EdgeSplit', 'EDGE_SPLIT')
ob_nut.location = (0.0, 0.0, 5.801)
ob_nut.hide_viewport = True
ob_nut.hide_render = True
ob_nut.lineart.crease_threshold = 0.0
_c = ob_nut.constraints.new('CHILD_OF'); _c.name = 'Child Of'
_c.target = ob_shaft
_c.set_inverse_pending = False
_c.inverse_matrix = ((1.0, 0.0, 0.0, 0.0), (0.0, 7.55e-08, 1.0, 0.0), (0.0, -1.0, 7.55e-08, 0.0), (0.0, 0.0, 0.0, 1.0))
ob_camera.location = (7.481, -6.508, 5.344)
ob_camera.rotation_euler = (1.109, 0.01082, 0.8149)
ob_camera.lock_rotations_4d = False
ob_camera.empty_display_type = 'ARROWS'
ob_camera.color = (0.0, 0.0, 0.0, 0.0)
ob_camera.display_type = 'WIRE'
ob_camera.lineart.crease_threshold = 0.0

# ---- collection membership
col_collection_1.objects.link(ob_rubberspring)
col_collection_1.objects.link(ob_ring)
col_collection_1.objects.link(ob_pot)
col_collection_1.objects.link(ob_shaft)
col_collection_1.objects.link(ob_nut)
col_collection_1.objects.link(ob_camera)

# ---- scene / render settings (as saved in the file)
scene.camera = ob_camera
scene.frame_start = 1; scene.frame_end = 250; scene.frame_set(1)
scene.render.engine = 'CYCLES'
scene.render.resolution_percentage = 50
scene.render.dither_intensity = 0.0
scene.render.film_transparent = True
scene.cycles.use_denoising = False
scene.cycles.samples = 10
scene.cycles.sampling_pattern = 'TABULATED_SOBOL'
scene.cycles.light_sampling_threshold = 0.0
scene.cycles.use_adaptive_sampling = False
scene.cycles.use_light_tree = False
scene.cycles.blur_glossy = 0.0
scene.cycles.pixel_filter_type = 'GAUSSIAN'
scene.cycles.sample_clamp_indirect = 0.0
scene.view_settings.view_transform = 'Standard'
bpy.context.view_layer.update()

# ---- added for rendering (the .blend has no usable light): sun
light_auto_sun = bpy.data.lights.new('AutoSun', 'SUN')
light_auto_sun.energy = 3.0
light_auto_sun.angle = 0.0523599
ob_auto_sun = bpy.data.objects.new('AutoSun', light_auto_sun)
scene.collection.objects.link(ob_auto_sun)
ob_auto_sun.rotation_euler = (0.872665, 0.174533, 0.523599)
bpy.context.view_layer.update()
